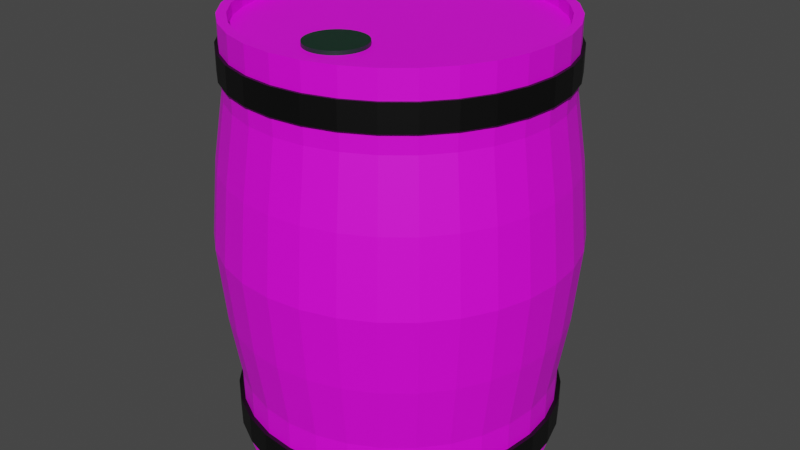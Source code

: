# Source: barrel.blend  (saved by Blender 2.93.21; exported with 4.5.12 LTS)
import bpy
from mathutils import Matrix  # noqa: F401  (used for matrix-valued properties, if any)

bpy.ops.wm.read_factory_settings(use_empty=True)
scene = bpy.context.scene
scene.name = 'Scene'

# ---- collections
col_collection = bpy.data.collections.new('Collection'); scene.collection.children.link(col_collection)

# ---- images (referenced by path relative to the original .blend; pixels are not part of the script)
import os
ASSET_DIR = os.environ.get("B2B_ASSET_DIR", "")  # directory of the original .blend (textures are referenced by path, not embedded)
HERE = os.path.dirname(os.path.abspath(__file__))  # packed textures are extracted next to this script under _unpacked/

def load_image(name, relpath, width, height, colorspace="sRGB"):
    """Load a texture the original file referenced (path relative to the .blend, or extracted next to this script)."""
    p = next((c for c in (os.path.join(HERE, relpath), os.path.join(ASSET_DIR, relpath)) if relpath and os.path.exists(c)), "")
    if p:
        img = bpy.data.images.load(p, check_existing=True)
        img.name = name
    else:  # same state as the original file: an image datablock whose file is absent (Cycles renders it pink)
        img = bpy.data.images.new(name, width, height)
        img.source = "FILE"
        img.filepath = "//" + (relpath or name)
    img.colorspace_settings.name = colorspace
    return img
img_barrel = load_image('barrel', 'barrel.png', 1024, 1024, 'sRGB')

# ---- materials (node trees are filled in below, after node groups)
mat_barrel = bpy.data.materials.new('Barrel')
mat_barrel.use_transparent_shadow = False
mat_ring = bpy.data.materials.new('Ring')
mat_ring.use_transparent_shadow = False
mat_cap = bpy.data.materials.new('Cap')
mat_cap.use_transparent_shadow = False

# ---- material node trees
mat_barrel.use_nodes = True; mat_barrel.node_tree.nodes.clear()
_N = mat_barrel.node_tree.nodes; _L = mat_barrel.node_tree.links
n0 = _N.new('ShaderNodeBsdfPrincipled'); n0.name = 'Principled BSDF'; n0.location = (10, 300)
n0.distribution = 'GGX'
n0.subsurface_method = 'BURLEY'
n0.inputs[3].default_value = 1.45
n0.inputs[27].default_value = (0.0, 0.0, 0.0, 1.0)
n0.inputs[28].default_value = 1.0
n1 = _N.new('ShaderNodeOutputMaterial'); n1.name = 'Material Output'; n1.location = (300, 300)
n2 = _N.new('ShaderNodeTexImage'); n2.name = 'Image Texture'; n2.location = (-280, 280)
n2.image = img_barrel
_L.new(n0.outputs[0], n1.inputs[0])
_L.new(n2.outputs[0], n0.inputs[0])
n1.is_active_output = True
mat_ring.use_nodes = True; mat_ring.node_tree.nodes.clear()
_N = mat_ring.node_tree.nodes; _L = mat_ring.node_tree.links
n0 = _N.new('ShaderNodeBsdfPrincipled'); n0.name = 'Principled BSDF'; n0.location = (10, 300)
n0.distribution = 'GGX'
n0.subsurface_method = 'BURLEY'
n0.inputs[0].default_value = (0.0, 0.0, 0.0, 1.0)
n0.inputs[3].default_value = 1.45
n0.inputs[27].default_value = (0.0, 0.0, 0.0, 1.0)
n0.inputs[28].default_value = 1.0
n1 = _N.new('ShaderNodeOutputMaterial'); n1.name = 'Material Output'; n1.location = (300, 300)
_L.new(n0.outputs[0], n1.inputs[0])
n1.is_active_output = True
mat_cap.use_nodes = True; mat_cap.node_tree.nodes.clear()
_N = mat_cap.node_tree.nodes; _L = mat_cap.node_tree.links
n0 = _N.new('ShaderNodeBsdfPrincipled'); n0.name = 'Principled BSDF'; n0.location = (10, 300)
n0.distribution = 'GGX'
n0.subsurface_method = 'BURLEY'
n0.inputs[0].default_value = (0.003243, 0.02857, 0.01442, 1.0)
n0.inputs[3].default_value = 1.45
n0.inputs[27].default_value = (0.0, 0.0, 0.0, 1.0)
n0.inputs[28].default_value = 1.0
n1 = _N.new('ShaderNodeOutputMaterial'); n1.name = 'Material Output'; n1.location = (300, 300)
_L.new(n0.outputs[0], n1.inputs[0])
n1.is_active_output = True

# ---- world
world_world = bpy.data.worlds.new('World'); scene.world = world_world
world_world.use_nodes = True; world_world.node_tree.nodes.clear()
_N = world_world.node_tree.nodes; _L = world_world.node_tree.links
n0 = _N.new('ShaderNodeOutputWorld'); n0.name = 'World Output'; n0.location = (300, 300)
n1 = _N.new('ShaderNodeBackground'); n1.name = 'Background'; n1.location = (10, 300)
n1.inputs[0].default_value = (0.05088, 0.05088, 0.05088, 1.0)
_L.new(n1.outputs[0], n0.inputs[0])
n0.is_active_output = True
world_world.color = (0.05088, 0.05088, 0.05088)
world_world.use_sun_shadow = False
world_world.sun_shadow_jitter_overblur = 0.0

# ---- meshes
me_cylinder = bpy.data.meshes.new('Cylinder')
me_cylinder.from_pydata([(-1.048e-08, 0.75, 0.0), (-1.817e-08, 0.7072, 2.0), (0.1463, 0.7356, 0.0), (0.138, 0.6936, 2.0), (0.287, 0.6929, 0.0), (0.2706, 0.6533, 2.0), (0.4167, 0.6236, 0.0), (0.3929, 0.588, 2.0), (0.5303, 0.5303, 0.0), (0.5, 0.5, 2.0), (0.6236, 0.4167, 0.0), (0.588, 0.3929, 2.0), (0.6929, 0.287, 0.0), (0.6533, 0.2706, 2.0), (0.7356, 0.1463, 0.0), (0.6936, 0.138, 2.0), (0.75, -1.323e-08, 0.0), (0.7072, -1.178e-08, 2.0), (0.7356, -0.1463, 0.0), (0.6936, -0.138, 2.0), (0.6929, -0.287, 0.0), (0.6533, -0.2706, 2.0), (0.6236, -0.4167, 0.0), (0.588, -0.3929, 2.0), (0.5303, -0.5303, 0.0), (0.5, -0.5, 2.0), (0.4167, -0.6236, 0.0), (0.3929, -0.588, 2.0), (0.287, -0.6929, 0.0), (0.2706, -0.6533, 2.0), (0.1463, -0.7356, 0.0), (0.138, -0.6936, 2.0), (-7.604e-08, -0.75, 0.0), (-7.332e-08, -0.7072, 2.0), (-0.1463, -0.7356, 0.0), (-0.138, -0.6936, 2.0), (-0.287, -0.6929, 0.0), (-0.2706, -0.6533, 2.0), (-0.4167, -0.6236, 0.0), (-0.3929, -0.588, 2.0), (-0.5303, -0.5303, 0.0), (-0.5, -0.5, 2.0), (-0.6236, -0.4167, 0.0), (-0.588, -0.3929, 2.0), (-0.6929, -0.287, 0.0), (-0.6533, -0.2706, 2.0), (-0.7356, -0.1463, 0.0), (-0.6936, -0.138, 2.0), (-0.75, 2.85e-08, 0.0), (-0.7072, 2.85e-08, 2.0), (-0.7356, 0.1463, 0.0), (-0.6936, 0.138, 2.0), (-0.6929, 0.287, 0.0), (-0.6533, 0.2706, 2.0), (-0.6236, 0.4167, 0.0), (-0.588, 0.3929, 2.0), (-0.5303, 0.5303, 0.0), (-0.5, 0.5, 2.0), (-0.4167, 0.6236, 0.0), (-0.3929, 0.588, 2.0), (-0.287, 0.6929, 0.0), (-0.2706, 0.6533, 2.0), (-0.1463, 0.7356, 0.0), (-0.138, 0.6936, 2.0), (-1.048e-08, 0.75, 0.3333), (-1.067e-08, 0.7985, 0.6451), (-1.037e-08, 0.8307, 1.0), (-1.067e-08, 0.7985, 1.355), (-1.048e-08, 0.75, 1.667), (0.1463, 0.7356, 1.667), (0.1558, 0.7831, 1.355), (0.1621, 0.8147, 1.0), (0.1558, 0.7831, 0.6451), (0.1463, 0.7356, 0.3333), (0.287, 0.6929, 1.667), (0.3056, 0.7377, 1.355), (0.3179, 0.7675, 1.0), (0.3056, 0.7377, 0.6451), (0.287, 0.6929, 0.3333), (0.4167, 0.6236, 1.667), (0.4436, 0.6639, 1.355), (0.4615, 0.6907, 1.0), (0.4436, 0.6639, 0.6451), (0.4167, 0.6236, 0.3333), (0.5303, 0.5303, 1.667), (0.5646, 0.5646, 1.355), (0.5874, 0.5874, 1.0), (0.5646, 0.5646, 0.6451), (0.5303, 0.5303, 0.3333), (0.6236, 0.4167, 1.667), (0.6639, 0.4436, 1.355), (0.6907, 0.4615, 1.0), (0.6639, 0.4436, 0.6451), (0.6236, 0.4167, 0.3333), (0.6929, 0.287, 1.667), (0.7377, 0.3056, 1.355), (0.7675, 0.3179, 1.0), (0.7377, 0.3056, 0.6451), (0.6929, 0.287, 0.3333), (0.7356, 0.1463, 1.667), (0.7831, 0.1558, 1.355), (0.8147, 0.1621, 1.0), (0.7831, 0.1558, 0.6451), (0.7356, 0.1463, 0.3333), (0.75, -1.323e-08, 1.667), (0.7985, -1.665e-08, 1.355), (0.8307, -1.694e-08, 1.0), (0.7985, -1.665e-08, 0.6451), (0.75, -1.323e-08, 0.3333), (0.7356, -0.1463, 1.667), (0.7831, -0.1558, 1.355), (0.8147, -0.1621, 1.0), (0.7831, -0.1558, 0.6451), (0.7356, -0.1463, 0.3333), (0.6929, -0.287, 1.667), (0.7377, -0.3056, 1.355), (0.7675, -0.3179, 1.0), (0.7377, -0.3056, 0.6451), (0.6929, -0.287, 0.3333), (0.6236, -0.4167, 1.667), (0.6639, -0.4436, 1.355), (0.6907, -0.4615, 1.0), (0.6639, -0.4436, 0.6451), (0.6236, -0.4167, 0.3333), (0.5303, -0.5303, 1.667), (0.5646, -0.5646, 1.355), (0.5874, -0.5874, 1.0), (0.5646, -0.5646, 0.6451), (0.5303, -0.5303, 0.3333), (0.4167, -0.6236, 1.667), (0.4436, -0.6639, 1.355), (0.4615, -0.6907, 1.0), (0.4436, -0.6639, 0.6451), (0.4167, -0.6236, 0.3333), (0.287, -0.6929, 1.667), (0.3056, -0.7377, 1.355), (0.3179, -0.7675, 1.0), (0.3056, -0.7377, 0.6451), (0.287, -0.6929, 0.3333), (0.1463, -0.7356, 1.667), (0.1558, -0.7831, 1.355), (0.1621, -0.8147, 1.0), (0.1558, -0.7831, 0.6451), (0.1463, -0.7356, 0.3333), (-7.604e-08, -0.75, 1.667), (-8.048e-08, -0.7985, 1.355), (-8.299e-08, -0.8307, 1.0), (-8.048e-08, -0.7985, 0.6451), (-7.604e-08, -0.75, 0.3333), (-0.1463, -0.7356, 1.667), (-0.1558, -0.7831, 1.355), (-0.1621, -0.8147, 1.0), (-0.1558, -0.7831, 0.6451), (-0.1463, -0.7356, 0.3333), (-0.287, -0.6929, 1.667), (-0.3056, -0.7377, 1.355), (-0.3179, -0.7675, 1.0), (-0.3056, -0.7377, 0.6451), (-0.287, -0.6929, 0.3333), (-0.4167, -0.6236, 1.667), (-0.4436, -0.6639, 1.355), (-0.4615, -0.6907, 1.0), (-0.4436, -0.6639, 0.6451), (-0.4167, -0.6236, 0.3333), (-0.5303, -0.5303, 1.667), (-0.5646, -0.5646, 1.355), (-0.5874, -0.5874, 1.0), (-0.5646, -0.5646, 0.6451), (-0.5303, -0.5303, 0.3333), (-0.6236, -0.4167, 1.667), (-0.6639, -0.4436, 1.355), (-0.6907, -0.4615, 1.0), (-0.6639, -0.4436, 0.6451), (-0.6236, -0.4167, 0.3333), (-0.6929, -0.287, 1.667), (-0.7377, -0.3056, 1.355), (-0.7675, -0.3179, 1.0), (-0.7377, -0.3056, 0.6451), (-0.6929, -0.287, 0.3333), (-0.7356, -0.1463, 1.667), (-0.7831, -0.1558, 1.355), (-0.8147, -0.1621, 1.0), (-0.7831, -0.1558, 0.6451), (-0.7356, -0.1463, 0.3333), (-0.75, 2.85e-08, 1.667), (-0.7985, 2.778e-08, 1.355), (-0.8307, 2.927e-08, 1.0), (-0.7985, 2.778e-08, 0.6451), (-0.75, 2.85e-08, 0.3333), (-0.7356, 0.1463, 1.667), (-0.7831, 0.1558, 1.355), (-0.8147, 0.1621, 1.0), (-0.7831, 0.1558, 0.6451), (-0.7356, 0.1463, 0.3333), (-0.6929, 0.287, 1.667), (-0.7377, 0.3056, 1.355), (-0.7675, 0.3179, 1.0), (-0.7377, 0.3056, 0.6451), (-0.6929, 0.287, 0.3333), (-0.6236, 0.4167, 1.667), (-0.6639, 0.4436, 1.355), (-0.6907, 0.4615, 1.0), (-0.6639, 0.4436, 0.6451), (-0.6236, 0.4167, 0.3333), (-0.5303, 0.5303, 1.667), (-0.5646, 0.5646, 1.355), (-0.5874, 0.5874, 1.0), (-0.5646, 0.5646, 0.6451), (-0.5303, 0.5303, 0.3333), (-0.4167, 0.6236, 1.667), (-0.4436, 0.6639, 1.355), (-0.4615, 0.6907, 1.0), (-0.4436, 0.6639, 0.6451), (-0.4167, 0.6236, 0.3333), (-0.287, 0.6929, 1.667), (-0.3056, 0.7377, 1.355), (-0.3179, 0.7675, 1.0), (-0.3056, 0.7377, 0.6451), (-0.287, 0.6929, 0.3333), (-0.1463, 0.7356, 1.667), (-0.1558, 0.7831, 1.355), (-0.1621, 0.8147, 1.0), (-0.1558, 0.7831, 0.6451), (-0.1463, 0.7356, 0.3333), (-1.06e-08, 0.7645, 1.754), (0.1491, 0.7498, 1.754), (0.2926, 0.7063, 1.754), (0.4247, 0.6357, 1.754), (0.5406, 0.5406, 1.754), (0.6357, 0.4247, 1.754), (0.7063, 0.2926, 1.754), (0.7498, 0.1491, 1.754), (0.7645, -1.323e-08, 1.754), (0.7498, -0.1491, 1.754), (0.7063, -0.2926, 1.754), (0.6357, -0.4247, 1.754), (0.5406, -0.5406, 1.754), (0.4247, -0.6357, 1.754), (0.2926, -0.7063, 1.754), (0.1491, -0.7498, 1.754), (-7.744e-08, -0.7645, 1.754), (-0.1491, -0.7498, 1.754), (-0.2926, -0.7063, 1.754), (-0.4247, -0.6357, 1.754), (-0.5406, -0.5406, 1.754), (-0.6357, -0.4247, 1.754), (-0.7063, -0.2926, 1.754), (-0.7498, -0.1491, 1.754), (-0.7645, 2.93e-08, 1.754), (-0.7498, 0.1491, 1.754), (-0.7063, 0.2926, 1.754), (-0.6357, 0.4247, 1.754), (-0.5406, 0.5406, 1.754), (-0.4247, 0.6357, 1.754), (-0.2926, 0.7063, 1.754), (-0.1491, 0.7498, 1.754), (-1.06e-08, 0.7645, 1.877), (0.1491, 0.7498, 1.877), (0.2926, 0.7063, 1.877), (0.4247, 0.6357, 1.877), (0.5406, 0.5406, 1.877), (0.6357, 0.4247, 1.877), (0.7063, 0.2926, 1.877), (0.7498, 0.1491, 1.877), (0.7645, -1.323e-08, 1.877), (0.7498, -0.1491, 1.877), (0.7063, -0.2926, 1.877), (0.6357, -0.4247, 1.877), (0.5406, -0.5406, 1.877), (0.4247, -0.6357, 1.877), (0.2926, -0.7063, 1.877), (0.1491, -0.7498, 1.877), (-7.744e-08, -0.7645, 1.877), (-0.1491, -0.7498, 1.877), (-0.2926, -0.7063, 1.877), (-0.4247, -0.6357, 1.877), (-0.5406, -0.5406, 1.877), (-0.6357, -0.4247, 1.877), (-0.7063, -0.2926, 1.877), (-0.7498, -0.1491, 1.877), (-0.7645, 2.93e-08, 1.877), (-0.7498, 0.1491, 1.877), (-0.7063, 0.2926, 1.877), (-0.6357, 0.4247, 1.877), (-0.5406, 0.5406, 1.877), (-0.4247, 0.6357, 1.877), (-0.2926, 0.7063, 1.877), (-0.1491, 0.7498, 1.877), (-1.048e-08, 0.75, 1.876), (0.1463, 0.7356, 1.876), (0.287, 0.6929, 1.876), (0.4167, 0.6236, 1.876), (0.5303, 0.5303, 1.876), (0.6236, 0.4167, 1.876), (0.6929, 0.287, 1.876), (0.7356, 0.1463, 1.876), (0.75, -1.323e-08, 1.876), (0.7356, -0.1463, 1.876), (0.6929, -0.287, 1.876), (0.6236, -0.4167, 1.876), (0.5303, -0.5303, 1.876), (0.4167, -0.6236, 1.876), (0.287, -0.6929, 1.876), (0.1463, -0.7356, 1.876), (-7.604e-08, -0.75, 1.876), (-0.1463, -0.7356, 1.876), (-0.287, -0.6929, 1.876), (-0.4167, -0.6236, 1.876), (-0.5303, -0.5303, 1.876), (-0.6236, -0.4167, 1.876), (-0.6929, -0.287, 1.876), (-0.7356, -0.1463, 1.876), (-0.75, 2.85e-08, 1.876), (-0.7356, 0.1463, 1.876), (-0.6929, 0.287, 1.876), (-0.6236, 0.4167, 1.876), (-0.5303, 0.5303, 1.876), (-0.4167, 0.6236, 1.876), (-0.287, 0.6929, 1.876), (-0.1463, 0.7356, 1.876), (0.1463, 0.7356, 1.755), (0.287, 0.6929, 1.755), (0.4167, 0.6236, 1.755), (0.5303, 0.5303, 1.755), (0.6236, 0.4167, 1.755), (0.6929, 0.287, 1.755), (0.7356, 0.1463, 1.755), (0.75, -1.323e-08, 1.755), (0.7356, -0.1463, 1.755), (0.6929, -0.287, 1.755), (0.6236, -0.4167, 1.755), (0.5303, -0.5303, 1.755), (0.4167, -0.6236, 1.755), (0.287, -0.6929, 1.755), (0.1463, -0.7356, 1.755), (-7.604e-08, -0.75, 1.755), (-0.1463, -0.7356, 1.755), (-0.287, -0.6929, 1.755), (-0.4167, -0.6236, 1.755), (-0.5303, -0.5303, 1.755), (-0.6236, -0.4167, 1.755), (-0.6929, -0.287, 1.755), (-0.7356, -0.1463, 1.755), (-0.75, 2.85e-08, 1.755), (-0.7356, 0.1463, 1.755), (-0.6929, 0.287, 1.755), (-0.6236, 0.4167, 1.755), (-0.5303, 0.5303, 1.755), (-0.4167, 0.6236, 1.755), (-0.287, 0.6929, 1.755), (-0.1463, 0.7356, 1.755), (-1.048e-08, 0.75, 1.755), (0.1463, 0.7356, 0.2), (0.1503, 0.7556, 0.2018), (0.1503, 0.7556, 0.06486), (0.1463, 0.7356, 0.06667), (0.287, 0.6929, 0.2), (0.2948, 0.7117, 0.2018), (0.2948, 0.7117, 0.06486), (0.287, 0.6929, 0.06667), (0.4167, 0.6236, 0.2), (0.428, 0.6405, 0.2018), (0.428, 0.6405, 0.06486), (0.4167, 0.6236, 0.06667), (0.5303, 0.5303, 0.2), (0.5447, 0.5447, 0.2018), (0.5447, 0.5447, 0.06486), (0.5303, 0.5303, 0.06667), (0.6236, 0.4167, 0.2), (0.6405, 0.428, 0.2018), (0.6405, 0.428, 0.06486), (0.6236, 0.4167, 0.06667), (0.6929, 0.287, 0.2), (0.7117, 0.2948, 0.2018), (0.7117, 0.2948, 0.06486), (0.6929, 0.287, 0.06667), (0.7356, 0.1463, 0.2), (0.7556, 0.1503, 0.2018), (0.7556, 0.1503, 0.06486), (0.7356, 0.1463, 0.06667), (0.75, -1.323e-08, 0.2), (0.7704, -1.389e-08, 0.2018), (0.7704, -1.389e-08, 0.06486), (0.75, -1.323e-08, 0.06667), (0.7356, -0.1463, 0.2), (0.7556, -0.1503, 0.2018), (0.7556, -0.1503, 0.06486), (0.7356, -0.1463, 0.06667), (0.6929, -0.287, 0.2), (0.7117, -0.2948, 0.2018), (0.7117, -0.2948, 0.06486), (0.6929, -0.287, 0.06667), (0.6236, -0.4167, 0.2), (0.6405, -0.428, 0.2018), (0.6405, -0.428, 0.06486), (0.6236, -0.4167, 0.06667), (0.5303, -0.5303, 0.2), (0.5447, -0.5447, 0.2018), (0.5447, -0.5447, 0.06486), (0.5303, -0.5303, 0.06667), (0.4167, -0.6236, 0.2), (0.428, -0.6405, 0.2018), (0.428, -0.6405, 0.06486), (0.4167, -0.6236, 0.06667), (0.287, -0.6929, 0.2), (0.2948, -0.7117, 0.2018), (0.2948, -0.7117, 0.06486), (0.287, -0.6929, 0.06667), (0.1463, -0.7356, 0.2), (0.1503, -0.7556, 0.2018), (0.1503, -0.7556, 0.06486), (0.1463, -0.7356, 0.06667), (-7.604e-08, -0.75, 0.2), (-7.818e-08, -0.7704, 0.2018), (-7.818e-08, -0.7704, 0.06486), (-7.604e-08, -0.75, 0.06667), (-0.1463, -0.7356, 0.2), (-0.1503, -0.7556, 0.2018), (-0.1503, -0.7556, 0.06486), (-0.1463, -0.7356, 0.06667), (-0.287, -0.6929, 0.2), (-0.2948, -0.7117, 0.2018), (-0.2948, -0.7117, 0.06486), (-0.287, -0.6929, 0.06667), (-0.4167, -0.6236, 0.2), (-0.428, -0.6405, 0.2018), (-0.428, -0.6405, 0.06486), (-0.4167, -0.6236, 0.06667), (-0.5303, -0.5303, 0.2), (-0.5447, -0.5447, 0.2018), (-0.5447, -0.5447, 0.06486), (-0.5303, -0.5303, 0.06667), (-0.6236, -0.4167, 0.2), (-0.6405, -0.428, 0.2018), (-0.6405, -0.428, 0.06486), (-0.6236, -0.4167, 0.06667), (-0.6929, -0.287, 0.2), (-0.7117, -0.2948, 0.2018), (-0.7117, -0.2948, 0.06486), (-0.6929, -0.287, 0.06667), (-0.7356, -0.1463, 0.2), (-0.7556, -0.1503, 0.2018), (-0.7556, -0.1503, 0.06486), (-0.7356, -0.1463, 0.06667), (-0.75, 2.85e-08, 0.2), (-0.7704, 2.897e-08, 0.2018), (-0.7704, 2.897e-08, 0.06486), (-0.75, 2.85e-08, 0.06667), (-0.7356, 0.1463, 0.2), (-0.7556, 0.1503, 0.2018), (-0.7556, 0.1503, 0.06486), (-0.7356, 0.1463, 0.06667), (-0.6929, 0.287, 0.2), (-0.7117, 0.2948, 0.2018), (-0.7117, 0.2948, 0.06486), (-0.6929, 0.287, 0.06667), (-0.6236, 0.4167, 0.2), (-0.6405, 0.428, 0.2018), (-0.6405, 0.428, 0.06486), (-0.6236, 0.4167, 0.06667), (-0.5303, 0.5303, 0.2), (-0.5447, 0.5447, 0.2018), (-0.5447, 0.5447, 0.06486), (-0.5303, 0.5303, 0.06667), (-0.4167, 0.6236, 0.2), (-0.428, 0.6405, 0.2018), (-0.428, 0.6405, 0.06486), (-0.4167, 0.6236, 0.06667), (-0.287, 0.6929, 0.2), (-0.2948, 0.7117, 0.2018), (-0.2948, 0.7117, 0.06486), (-0.287, 0.6929, 0.06667), (-0.1463, 0.7356, 0.2), (-0.1503, 0.7556, 0.2018), (-0.1503, 0.7556, 0.06486), (-0.1463, 0.7356, 0.06667), (-1.048e-08, 0.75, 0.06667), (-1.083e-08, 0.7704, 0.06486), (-1.083e-08, 0.7704, 0.2018), (-1.048e-08, 0.75, 0.2), (0.1463, 0.7356, 2.0), (-1.048e-08, 0.75, 2.0), (0.287, 0.6929, 2.0), (0.4167, 0.6236, 2.0), (0.5303, 0.5303, 2.0), (0.6236, 0.4167, 2.0), (0.6929, 0.287, 2.0), (0.7356, 0.1463, 2.0), (0.75, -1.323e-08, 2.0), (0.7356, -0.1463, 2.0), (0.6929, -0.287, 2.0), (0.6236, -0.4167, 2.0), (0.5303, -0.5303, 2.0), (0.4167, -0.6236, 2.0), (0.287, -0.6929, 2.0), (0.1463, -0.7356, 2.0), (-7.604e-08, -0.75, 2.0), (-0.1463, -0.7356, 2.0), (-0.287, -0.6929, 2.0), (-0.4167, -0.6236, 2.0), (-0.5303, -0.5303, 2.0), (-0.6236, -0.4167, 2.0), (-0.6929, -0.287, 2.0), (-0.7356, -0.1463, 2.0), (-0.75, 2.85e-08, 2.0), (-0.7356, 0.1463, 2.0), (-0.6929, 0.287, 2.0), (-0.6236, 0.4167, 2.0), (-0.5303, 0.5303, 2.0), (-0.4167, 0.6236, 2.0), (-0.287, 0.6929, 2.0), (-0.1463, 0.7356, 2.0), (-0.03449, 0.7038, 1.944), (-0.1711, 0.6835, 1.944), (-0.3012, 0.637, 1.944), (-0.4197, 0.566, 1.944), (-0.522, 0.4733, 1.944), (-0.6043, 0.3623, 1.944), (-0.6634, 0.2375, 1.944), (-0.697, 0.1035, 1.944), (-0.7038, -0.03449, 1.944), (-0.6835, -0.1711, 1.944), (-0.637, -0.3012, 1.944), (-0.566, -0.4197, 1.944), (-0.4733, -0.522, 1.944), (-0.3623, -0.6043, 1.944), (-0.2375, -0.6634, 1.944), (-0.1035, -0.697, 1.944), (0.697, -0.1035, 1.944), (0.7038, 0.03449, 1.944), (0.6835, 0.1711, 1.944), (0.637, 0.3012, 1.944), (0.566, 0.4197, 1.944), (0.4733, 0.522, 1.944), (0.3623, 0.6043, 1.944), (0.2375, 0.6634, 1.944), (0.1035, 0.697, 1.944), (-0.1035, 0.697, 1.944), (-0.2375, 0.6634, 1.944), (-0.3623, 0.6043, 1.944), (-0.4733, 0.522, 1.944), (-0.566, 0.4197, 1.944), (-0.637, 0.3012, 1.944), (-0.6835, 0.1711, 1.944), (0.138, 0.6936, 1.944), (-1.391e-08, 0.7072, 1.944), (0.2706, 0.6533, 1.944), (0.3929, 0.588, 1.944), (0.5, 0.5, 1.944), (0.588, 0.3929, 1.944), (0.6533, 0.2706, 1.944), (0.6936, 0.138, 1.944), (0.7072, -1.178e-08, 1.944), (0.6936, -0.138, 1.944), (0.6533, -0.2706, 1.944), (0.588, -0.3929, 1.944), (0.5, -0.5, 1.944), (0.3929, -0.588, 1.944), (0.2706, -0.6533, 1.944), (0.138, -0.6936, 1.944), (-6.906e-08, -0.7072, 1.944), (-0.138, -0.6936, 1.944), (-0.2706, -0.6533, 1.944), (-0.3929, -0.588, 1.944), (-0.5, -0.5, 1.944), (-0.588, -0.3929, 1.944), (-0.6533, -0.2706, 1.944), (-0.6936, -0.138, 1.944), (-0.7072, 2.85e-08, 1.944), (-0.6936, 0.138, 1.944), (-0.6533, 0.2706, 1.944), (-0.588, 0.3929, 1.944), (-0.5, 0.5, 1.944), (-0.3929, 0.588, 1.944), (-0.2706, 0.6533, 1.944), (-0.138, 0.6936, 1.944), (0.06898, 0.7004, 1.944), (0.2043, 0.6735, 1.944), (0.3318, 0.6207, 1.944), (0.4465, 0.544, 1.944), (0.544, 0.4465, 1.944), (0.6207, 0.3318, 1.944), (0.6735, 0.2043, 1.944), (0.7004, 0.06898, 1.944), (0.7004, -0.06898, 1.944), (-0.06898, -0.7004, 1.944), (-0.2043, -0.6735, 1.944), (-0.3318, -0.6207, 1.944), (-0.4465, -0.544, 1.944), (-0.544, -0.4465, 1.944), (-0.6207, -0.3318, 1.944), (-0.6735, -0.2043, 1.944), (-0.7004, -0.06898, 1.944), (-0.7004, 0.06898, 1.944), (-0.6735, 0.2043, 1.944), (-0.6207, 0.3318, 1.944), (-0.544, 0.4465, 1.944), (-0.4465, 0.544, 1.944), (-0.3318, 0.6207, 1.944), (-0.2043, 0.6735, 1.944), (-0.06898, 0.7004, 1.944), (-0.7038, 0.03449, 1.944), (-0.697, -0.1035, 1.944), (-0.6634, -0.2375, 1.944), (-0.6043, -0.3623, 1.944), (-0.522, -0.4733, 1.944), (-0.4197, -0.566, 1.944), (-0.3012, -0.637, 1.944), (-0.1711, -0.6835, 1.944), (-0.03449, -0.7038, 1.944), (0.06898, -0.7004, 1.944), (0.2043, -0.6735, 1.944), (0.3318, -0.6207, 1.944), (0.4465, -0.544, 1.944), (0.544, -0.4465, 1.944), (0.6207, -0.3318, 1.944), (0.6735, -0.2043, 1.944), (0.7038, -0.03449, 1.944), (0.697, 0.1035, 1.944), (0.6634, 0.2375, 1.944), (0.6043, 0.3623, 1.944), (0.522, 0.4733, 1.944), (0.4197, 0.566, 1.944), (0.3012, 0.637, 1.944), (0.1711, 0.6835, 1.944), (0.03449, 0.7038, 1.944), (-0.1272, -0.4352, 1.944), (-0.08961, -0.4941, 1.944), (0.00219, -0.5308, 1.944), (0.06911, -0.5145, 1.944), (0.129, -0.4516, 1.944), (0.1407, -0.373, 1.944), (0.08479, -0.2808, 1.944), (0.00567, -0.2548, 1.944), (-0.05034, -0.266, 1.944), (-0.1083, -0.3127, 1.944), (-0.1232, -0.446, 1.944), (-0.1182, -0.4567, 1.944), (-0.1122, -0.4671, 1.944), (-0.1053, -0.4769, 1.944), (-0.09769, -0.4859, 1.944), (-0.07739, -0.5041, 1.944), (-0.06317, -0.5133, 1.944), (-0.04738, -0.5208, 1.944), (-0.03069, -0.5263, 1.944), (-0.01391, -0.5296, 1.944), (0.01337, -0.5305, 1.944), (0.02487, -0.5292, 1.944), (0.03643, -0.527, 1.944), (0.04782, -0.5237, 1.944), (0.05879, -0.5195, 1.944), (0.08105, -0.5074, 1.944), (0.09278, -0.4986, 1.944), (0.1038, -0.4882, 1.944), (0.1137, -0.4766, 1.944), (0.1222, -0.4643, 1.944), (0.1339, -0.4397, 1.944), (0.1379, -0.4269, 1.944), (0.1406, -0.4134, 1.944), (0.142, -0.3997, 1.944), (0.142, -0.3861, 1.944), (0.1372, -0.3561, 1.944), (0.131, -0.3385, 1.944), (0.1222, -0.3213, 1.944), (0.111, -0.3054, 1.944), (0.09823, -0.2918, 1.944), (0.07327, -0.2733, 1.944), (0.06058, -0.2668, 1.944), (0.04703, -0.2616, 1.944), (0.03306, -0.2578, 1.944), (0.01913, -0.2556, 1.944), (-0.003851, -0.255, 1.944), (-0.01348, -0.2559, 1.944), (-0.02308, -0.2575, 1.944), (-0.03251, -0.2597, 1.944), (-0.04163, -0.2626, 1.944), (-0.06148, -0.2714, 1.944), (-0.07239, -0.2779, 1.944), (-0.08275, -0.2855, 1.944), (-0.09231, -0.2941, 1.944), (-0.1008, -0.3032, 1.944), (-0.1187, -0.3298, 1.944), (-0.1271, -0.3501, 1.944), (-0.1324, -0.3724, 1.944), (-0.1339, -0.3952, 1.944), (-0.1318, -0.4165, 1.944), (-0.1272, -0.4352, 1.944), (-0.08961, -0.4941, 1.944), (0.00219, -0.5308, 1.944), (0.06911, -0.5145, 1.944), (0.129, -0.4516, 1.944), (0.1407, -0.373, 1.944), (0.08479, -0.2808, 1.944), (0.00567, -0.2548, 1.944), (-0.05034, -0.266, 1.944), (-0.1083, -0.3127, 1.944), (-0.1232, -0.446, 1.944), (-0.1182, -0.4567, 1.944), (-0.1122, -0.4671, 1.944), (-0.1053, -0.4769, 1.944), (-0.09769, -0.4859, 1.944), (-0.07739, -0.5041, 1.944), (-0.06317, -0.5133, 1.944), (-0.04738, -0.5208, 1.944), (-0.03069, -0.5263, 1.944), (-0.01391, -0.5296, 1.944), (0.01337, -0.5305, 1.944), (0.02487, -0.5292, 1.944), (0.03643, -0.527, 1.944), (0.04782, -0.5237, 1.944), (0.05879, -0.5195, 1.944), (0.08105, -0.5074, 1.944), (0.09278, -0.4986, 1.944), (0.1038, -0.4882, 1.944), (0.1137, -0.4766, 1.944), (0.1222, -0.4643, 1.944), (0.1339, -0.4397, 1.944), (0.1379, -0.4269, 1.944), (0.1406, -0.4134, 1.944), (0.142, -0.3997, 1.944), (0.142, -0.3861, 1.944), (0.1372, -0.3561, 1.944), (0.131, -0.3385, 1.944), (0.1222, -0.3213, 1.944), (0.111, -0.3054, 1.944), (0.09823, -0.2918, 1.944), (0.07327, -0.2733, 1.944), (0.06058, -0.2668, 1.944), (0.04703, -0.2616, 1.944), (0.03306, -0.2578, 1.944), (0.01913, -0.2556, 1.944), (-0.003851, -0.255, 1.944), (-0.01348, -0.2559, 1.944), (-0.02308, -0.2575, 1.944), (-0.03251, -0.2597, 1.944), (-0.04163, -0.2626, 1.944), (-0.06148, -0.2714, 1.944), (-0.07239, -0.2779, 1.944), (-0.08275, -0.2855, 1.944), (-0.09231, -0.2941, 1.944), (-0.1008, -0.3032, 1.944), (-0.1187, -0.3298, 1.944), (-0.1271, -0.3501, 1.944), (-0.1324, -0.3724, 1.944), (-0.1339, -0.3952, 1.944), (-0.1318, -0.4165, 1.944), (-0.09769, -0.4859, 1.962), (-0.08961, -0.4941, 1.962), (-0.01391, -0.5296, 1.962), (0.00219, -0.5308, 1.962), (0.05879, -0.5195, 1.962), (0.06911, -0.5145, 1.962), (0.1222, -0.4643, 1.962), (0.129, -0.4516, 1.962), (0.142, -0.3861, 1.962), (0.1407, -0.373, 1.962), (0.09823, -0.2918, 1.962), (0.08479, -0.2808, 1.962), (0.01913, -0.2556, 1.962), (0.00567, -0.2548, 1.962), (-0.04163, -0.2626, 1.962), (-0.05034, -0.266, 1.962), (-0.1008, -0.3032, 1.962), (-0.1083, -0.3127, 1.962), (-0.1318, -0.4165, 1.962), (-0.1272, -0.4352, 1.962), (-0.1232, -0.446, 1.962), (-0.1182, -0.4567, 1.962), (-0.1122, -0.4671, 1.962), (-0.1053, -0.4769, 1.962), (-0.07739, -0.5041, 1.962), (-0.06317, -0.5133, 1.962), (-0.04738, -0.5208, 1.962), (-0.03069, -0.5263, 1.962), (0.01337, -0.5305, 1.962), (0.02487, -0.5292, 1.962), (0.03643, -0.527, 1.962), (0.04782, -0.5237, 1.962), (0.08105, -0.5074, 1.962), (0.09278, -0.4986, 1.962), (0.1038, -0.4882, 1.962), (0.1137, -0.4766, 1.962), (0.1339, -0.4397, 1.962), (0.1379, -0.4269, 1.962), (0.1406, -0.4134, 1.962), (0.142, -0.3997, 1.962), (0.1372, -0.3561, 1.962), (0.131, -0.3385, 1.962), (0.1222, -0.3213, 1.962), (0.111, -0.3054, 1.962), (0.07327, -0.2733, 1.962), (0.06058, -0.2668, 1.962), (0.04703, -0.2616, 1.962), (0.03306, -0.2578, 1.962), (-0.003851, -0.255, 1.962), (-0.01348, -0.2559, 1.962), (-0.02308, -0.2575, 1.962), (-0.03251, -0.2597, 1.962), (-0.06148, -0.2714, 1.962), (-0.07239, -0.2779, 1.962), (-0.08275, -0.2855, 1.962), (-0.09231, -0.2941, 1.962), (-0.1187, -0.3298, 1.962), (-0.1271, -0.3501, 1.962), (-0.1324, -0.3724, 1.962), (-0.1339, -0.3952, 1.962)], [], [(288, 481, 480, 289), (289, 480, 482, 290), (290, 482, 483, 291), (291, 483, 484, 292), (292, 484, 485, 293), (293, 485, 486, 294), (294, 486, 487, 295), (295, 487, 488, 296), (296, 488, 489, 297), (297, 489, 490, 298), (298, 490, 491, 299), (299, 491, 492, 300), (300, 492, 493, 301), (301, 493, 494, 302), (302, 494, 495, 303), (303, 495, 496, 304), (304, 496, 497, 305), (305, 497, 498, 306), (306, 498, 499, 307), (307, 499, 500, 308), (308, 500, 501, 309), (309, 501, 502, 310), (310, 502, 503, 311), (311, 503, 504, 312), (312, 504, 505, 313), (313, 505, 506, 314), (314, 506, 507, 315), (315, 507, 508, 316), (316, 508, 509, 317), (317, 509, 510, 318), (11, 9, 548, 621, 580, 532, 549), (318, 510, 511, 319), (319, 511, 481, 288), (0, 2, 4, 6, 8, 10, 12, 14, 16, 18, 20, 22, 24, 26, 28, 30, 32, 34, 36, 38, 40, 42, 44, 46, 48, 50, 52, 54, 56, 58, 60, 62), (472, 223, 64, 479), (223, 222, 65, 64), (222, 221, 66, 65), (221, 220, 67, 66), (220, 219, 68, 67), (468, 218, 223, 472), (218, 217, 222, 223), (217, 216, 221, 222), (216, 215, 220, 221), (215, 214, 219, 220), (464, 213, 218, 468), (213, 212, 217, 218), (212, 211, 216, 217), (211, 210, 215, 216), (210, 209, 214, 215), (460, 208, 213, 464), (208, 207, 212, 213), (207, 206, 211, 212), (206, 205, 210, 211), (205, 204, 209, 210), (456, 203, 208, 460), (203, 202, 207, 208), (202, 201, 206, 207), (201, 200, 205, 206), (200, 199, 204, 205), (452, 198, 203, 456), (198, 197, 202, 203), (197, 196, 201, 202), (196, 195, 200, 201), (195, 194, 199, 200), (448, 193, 198, 452), (193, 192, 197, 198), (192, 191, 196, 197), (191, 190, 195, 196), (190, 189, 194, 195), (444, 188, 193, 448), (188, 187, 192, 193), (187, 186, 191, 192), (186, 185, 190, 191), (185, 184, 189, 190), (440, 183, 188, 444), (183, 182, 187, 188), (182, 181, 186, 187), (181, 180, 185, 186), (180, 179, 184, 185), (436, 178, 183, 440), (178, 177, 182, 183), (177, 176, 181, 182), (176, 175, 180, 181), (175, 174, 179, 180), (432, 173, 178, 436), (173, 172, 177, 178), (172, 171, 176, 177), (171, 170, 175, 176), (170, 169, 174, 175), (428, 168, 173, 432), (168, 167, 172, 173), (167, 166, 171, 172), (166, 165, 170, 171), (165, 164, 169, 170), (424, 163, 168, 428), (163, 162, 167, 168), (162, 161, 166, 167), (161, 160, 165, 166), (160, 159, 164, 165), (420, 158, 163, 424), (158, 157, 162, 163), (157, 156, 161, 162), (156, 155, 160, 161), (155, 154, 159, 160), (416, 153, 158, 420), (153, 152, 157, 158), (152, 151, 156, 157), (151, 150, 155, 156), (150, 149, 154, 155), (412, 148, 153, 416), (148, 147, 152, 153), (147, 146, 151, 152), (146, 145, 150, 151), (145, 144, 149, 150), (408, 143, 148, 412), (143, 142, 147, 148), (142, 141, 146, 147), (141, 140, 145, 146), (140, 139, 144, 145), (404, 138, 143, 408), (138, 137, 142, 143), (137, 136, 141, 142), (136, 135, 140, 141), (135, 134, 139, 140), (400, 133, 138, 404), (133, 132, 137, 138), (132, 131, 136, 137), (131, 130, 135, 136), (130, 129, 134, 135), (396, 128, 133, 400), (128, 127, 132, 133), (127, 126, 131, 132), (126, 125, 130, 131), (125, 124, 129, 130), (392, 123, 128, 396), (123, 122, 127, 128), (122, 121, 126, 127), (121, 120, 125, 126), (120, 119, 124, 125), (388, 118, 123, 392), (118, 117, 122, 123), (117, 116, 121, 122), (116, 115, 120, 121), (115, 114, 119, 120), (384, 113, 118, 388), (113, 112, 117, 118), (112, 111, 116, 117), (111, 110, 115, 116), (110, 109, 114, 115), (380, 108, 113, 384), (108, 107, 112, 113), (107, 106, 111, 112), (106, 105, 110, 111), (105, 104, 109, 110), (376, 103, 108, 380), (103, 102, 107, 108), (102, 101, 106, 107), (101, 100, 105, 106), (100, 99, 104, 105), (372, 98, 103, 376), (98, 97, 102, 103), (97, 96, 101, 102), (96, 95, 100, 101), (95, 94, 99, 100), (368, 93, 98, 372), (93, 92, 97, 98), (92, 91, 96, 97), (91, 90, 95, 96), (90, 89, 94, 95), (364, 88, 93, 368), (88, 87, 92, 93), (87, 86, 91, 92), (86, 85, 90, 91), (85, 84, 89, 90), (360, 83, 88, 364), (83, 82, 87, 88), (82, 81, 86, 87), (81, 80, 85, 86), (80, 79, 84, 85), (356, 78, 83, 360), (78, 77, 82, 83), (77, 76, 81, 82), (76, 75, 80, 81), (75, 74, 79, 80), (352, 73, 78, 356), (73, 72, 77, 78), (72, 71, 76, 77), (71, 70, 75, 76), (70, 69, 74, 75), (479, 64, 73, 352), (64, 65, 72, 73), (65, 66, 71, 72), (66, 67, 70, 71), (67, 68, 69, 70), (350, 255, 224, 351), (349, 254, 255, 350), (348, 253, 254, 349), (347, 252, 253, 348), (346, 251, 252, 347), (345, 250, 251, 346), (344, 249, 250, 345), (343, 248, 249, 344), (342, 247, 248, 343), (341, 246, 247, 342), (340, 245, 246, 341), (339, 244, 245, 340), (338, 243, 244, 339), (337, 242, 243, 338), (336, 241, 242, 337), (335, 240, 241, 336), (334, 239, 240, 335), (333, 238, 239, 334), (332, 237, 238, 333), (331, 236, 237, 332), (330, 235, 236, 331), (329, 234, 235, 330), (328, 233, 234, 329), (327, 232, 233, 328), (326, 231, 232, 327), (325, 230, 231, 326), (324, 229, 230, 325), (323, 228, 229, 324), (322, 227, 228, 323), (321, 226, 227, 322), (320, 225, 226, 321), (351, 224, 225, 320), (255, 287, 256, 224), (254, 286, 287, 255), (253, 285, 286, 254), (252, 284, 285, 253), (251, 283, 284, 252), (250, 282, 283, 251), (249, 281, 282, 250), (248, 280, 281, 249), (247, 279, 280, 248), (246, 278, 279, 247), (245, 277, 278, 246), (244, 276, 277, 245), (243, 275, 276, 244), (242, 274, 275, 243), (241, 273, 274, 242), (240, 272, 273, 241), (239, 271, 272, 240), (238, 270, 271, 239), (237, 269, 270, 238), (236, 268, 269, 237), (235, 267, 268, 236), (234, 266, 267, 235), (233, 265, 266, 234), (232, 264, 265, 233), (231, 263, 264, 232), (230, 262, 263, 231), (229, 261, 262, 230), (228, 260, 261, 229), (227, 259, 260, 228), (226, 258, 259, 227), (225, 257, 258, 226), (224, 256, 257, 225), (287, 319, 288, 256), (286, 318, 319, 287), (285, 317, 318, 286), (284, 316, 317, 285), (283, 315, 316, 284), (282, 314, 315, 283), (281, 313, 314, 282), (280, 312, 313, 281), (279, 311, 312, 280), (278, 310, 311, 279), (277, 309, 310, 278), (276, 308, 309, 277), (275, 307, 308, 276), (274, 306, 307, 275), (273, 305, 306, 274), (272, 304, 305, 273), (271, 303, 304, 272), (270, 302, 303, 271), (269, 301, 302, 270), (268, 300, 301, 269), (267, 299, 300, 268), (266, 298, 299, 267), (265, 297, 298, 266), (264, 296, 297, 265), (263, 295, 296, 264), (262, 294, 295, 263), (261, 293, 294, 262), (260, 292, 293, 261), (259, 291, 292, 260), (258, 290, 291, 259), (257, 289, 290, 258), (256, 288, 289, 257), (68, 351, 320, 69), (69, 320, 321, 74), (74, 321, 322, 79), (79, 322, 323, 84), (84, 323, 324, 89), (89, 324, 325, 94), (94, 325, 326, 99), (99, 326, 327, 104), (104, 327, 328, 109), (109, 328, 329, 114), (114, 329, 330, 119), (119, 330, 331, 124), (124, 331, 332, 129), (129, 332, 333, 134), (134, 333, 334, 139), (139, 334, 335, 144), (144, 335, 336, 149), (149, 336, 337, 154), (154, 337, 338, 159), (159, 338, 339, 164), (164, 339, 340, 169), (169, 340, 341, 174), (174, 341, 342, 179), (179, 342, 343, 184), (184, 343, 344, 189), (189, 344, 345, 194), (194, 345, 346, 199), (199, 346, 347, 204), (204, 347, 348, 209), (209, 348, 349, 214), (214, 349, 350, 219), (219, 350, 351, 68), (0, 476, 355, 2), (476, 477, 354, 355), (477, 478, 353, 354), (478, 479, 352, 353), (2, 355, 359, 4), (355, 354, 358, 359), (354, 353, 357, 358), (353, 352, 356, 357), (4, 359, 363, 6), (359, 358, 362, 363), (358, 357, 361, 362), (357, 356, 360, 361), (6, 363, 367, 8), (363, 362, 366, 367), (362, 361, 365, 366), (361, 360, 364, 365), (8, 367, 371, 10), (367, 366, 370, 371), (366, 365, 369, 370), (365, 364, 368, 369), (10, 371, 375, 12), (371, 370, 374, 375), (370, 369, 373, 374), (369, 368, 372, 373), (12, 375, 379, 14), (375, 374, 378, 379), (374, 373, 377, 378), (373, 372, 376, 377), (14, 379, 383, 16), (379, 378, 382, 383), (378, 377, 381, 382), (377, 376, 380, 381), (16, 383, 387, 18), (383, 382, 386, 387), (382, 381, 385, 386), (381, 380, 384, 385), (18, 387, 391, 20), (387, 386, 390, 391), (386, 385, 389, 390), (385, 384, 388, 389), (20, 391, 395, 22), (391, 390, 394, 395), (390, 389, 393, 394), (389, 388, 392, 393), (22, 395, 399, 24), (395, 394, 398, 399), (394, 393, 397, 398), (393, 392, 396, 397), (24, 399, 403, 26), (399, 398, 402, 403), (398, 397, 401, 402), (397, 396, 400, 401), (26, 403, 407, 28), (403, 402, 406, 407), (402, 401, 405, 406), (401, 400, 404, 405), (28, 407, 411, 30), (407, 406, 410, 411), (406, 405, 409, 410), (405, 404, 408, 409), (30, 411, 415, 32), (411, 410, 414, 415), (410, 409, 413, 414), (409, 408, 412, 413), (32, 415, 419, 34), (415, 414, 418, 419), (414, 413, 417, 418), (413, 412, 416, 417), (34, 419, 423, 36), (419, 418, 422, 423), (418, 417, 421, 422), (417, 416, 420, 421), (36, 423, 427, 38), (423, 422, 426, 427), (422, 421, 425, 426), (421, 420, 424, 425), (38, 427, 431, 40), (427, 426, 430, 431), (426, 425, 429, 430), (425, 424, 428, 429), (40, 431, 435, 42), (431, 430, 434, 435), (430, 429, 433, 434), (429, 428, 432, 433), (42, 435, 439, 44), (435, 434, 438, 439), (434, 433, 437, 438), (433, 432, 436, 437), (44, 439, 443, 46), (439, 438, 442, 443), (438, 437, 441, 442), (437, 436, 440, 441), (46, 443, 447, 48), (443, 442, 446, 447), (442, 441, 445, 446), (441, 440, 444, 445), (48, 447, 451, 50), (447, 446, 450, 451), (446, 445, 449, 450), (445, 444, 448, 449), (50, 451, 455, 52), (451, 450, 454, 455), (450, 449, 453, 454), (449, 448, 452, 453), (52, 455, 459, 54), (455, 454, 458, 459), (454, 453, 457, 458), (453, 452, 456, 457), (54, 459, 463, 56), (459, 458, 462, 463), (458, 457, 461, 462), (457, 456, 460, 461), (56, 463, 467, 58), (463, 462, 466, 467), (462, 461, 465, 466), (461, 460, 464, 465), (58, 467, 471, 60), (467, 466, 470, 471), (466, 465, 469, 470), (465, 464, 468, 469), (60, 471, 475, 62), (471, 470, 474, 475), (470, 469, 473, 474), (469, 468, 472, 473), (62, 475, 476, 0), (475, 474, 477, 476), (474, 473, 478, 477), (473, 472, 479, 478), (1, 3, 480, 481), (3, 5, 482, 480), (5, 7, 483, 482), (7, 9, 484, 483), (9, 11, 485, 484), (11, 13, 486, 485), (13, 15, 487, 486), (15, 17, 488, 487), (17, 19, 489, 488), (19, 21, 490, 489), (21, 23, 491, 490), (23, 25, 492, 491), (25, 27, 493, 492), (27, 29, 494, 493), (29, 31, 495, 494), (31, 33, 496, 495), (33, 35, 497, 496), (35, 37, 498, 497), (37, 39, 499, 498), (39, 41, 500, 499), (41, 43, 501, 500), (43, 45, 502, 501), (45, 47, 503, 502), (47, 49, 504, 503), (49, 51, 505, 504), (51, 53, 506, 505), (53, 55, 507, 506), (55, 57, 508, 507), (57, 59, 509, 508), (59, 61, 510, 509), (61, 63, 511, 510), (63, 1, 481, 511), (576, 625, 545, 512, 600, 537, 575, 513, 599, 538, 574, 514, 598, 539, 573, 515, 597, 540, 572, 516, 596, 541, 571, 517, 595, 542, 570, 518, 594, 543, 569, 519, 593, 601, 568, 520, 592, 602, 567, 521, 591, 603, 566, 522, 590, 604, 565, 523, 626, 685, 684, 683, 682, 681, 635, 680, 679, 678, 677, 676, 634, 675, 674, 673, 672, 671, 633, 670, 669, 668, 667, 666, 632, 665, 664, 663, 662, 661, 631, 615, 554, 616, 553, 528, 584, 617, 552, 529, 583, 618, 551, 530, 582, 619, 550, 531, 581, 620, 549, 532, 580, 621, 548, 533, 579, 622, 547, 534, 578, 623, 546, 535, 577, 624, 544, 536), (1, 63, 575, 537, 600, 512, 545), (39, 37, 562, 607, 587, 525, 563), (13, 11, 549, 620, 581, 531, 550), (41, 39, 563, 606, 588, 524, 564), (15, 13, 550, 619, 582, 530, 551), (43, 41, 564, 605, 589, 523, 565), (17, 15, 551, 618, 583, 529, 552), (45, 43, 565, 604, 590, 522, 566), (19, 17, 552, 617, 584, 528, 553), (47, 45, 566, 603, 591, 521, 567), (21, 19, 553, 616, 554), (49, 47, 567, 602, 592, 520, 568), (23, 21, 554, 615, 555), (51, 49, 568, 601, 593, 519, 569), (25, 23, 555, 614, 556), (53, 51, 569, 543, 594, 518, 570), (27, 25, 556, 613, 557), (55, 53, 570, 542, 595, 517, 571), (29, 27, 557, 612, 558), (3, 1, 545, 625, 576, 536, 544), (57, 55, 571, 541, 596, 516, 572), (31, 29, 558, 611, 559), (5, 3, 544, 624, 577, 535, 546), (59, 57, 572, 540, 597, 515, 573), (33, 31, 559, 610, 560), (7, 5, 546, 623, 578, 534, 547), (61, 59, 573, 539, 598, 514, 574), (35, 33, 560, 609, 585, 527, 561), (9, 7, 547, 622, 579, 533, 548), (63, 61, 574, 538, 599, 513, 575), (37, 35, 561, 608, 586, 526, 562), (615, 631, 660, 659, 658, 657, 656, 630, 655, 654, 653, 652, 651, 629, 650, 649, 648, 647, 646, 628, 645, 644, 643, 642, 641, 627, 640, 639, 638, 637, 636, 626, 523, 589, 605, 564, 524, 588, 606, 563, 525, 587, 607, 562, 526, 586, 608, 561, 527, 585, 609, 560, 610, 559, 611, 558, 612, 557, 613, 556, 614, 555), (631, 661, 721, 691), (731, 732, 795, 794), (661, 662, 722, 721), (626, 636, 696, 686), (662, 663, 723, 722), (636, 637, 697, 696), (663, 664, 724, 723), (637, 638, 698, 697), (664, 665, 725, 724), (638, 639, 699, 698), (632, 666, 726, 692), (639, 640, 700, 699), (666, 667, 727, 726), (627, 641, 701, 687), (667, 668, 728, 727), (641, 642, 702, 701), (668, 669, 729, 728), (642, 643, 703, 702), (669, 670, 730, 729), (643, 644, 704, 703), (633, 671, 731, 693), (644, 645, 705, 704), (671, 672, 732, 731), (628, 646, 706, 688), (672, 673, 733, 732), (646, 647, 707, 706), (673, 674, 734, 733), (647, 648, 708, 707), (674, 675, 735, 734), (648, 649, 709, 708), (634, 676, 736, 694), (649, 650, 710, 709), (676, 677, 737, 736), (629, 651, 711, 689), (645, 628, 688, 705), (677, 678, 738, 737), (651, 652, 712, 711), (650, 629, 689, 710), (640, 627, 687, 700), (678, 679, 739, 738), (652, 653, 713, 712), (655, 630, 690, 715), (679, 680, 740, 739), (653, 654, 714, 713), (660, 631, 691, 720), (635, 681, 741, 695), (654, 655, 715, 714), (665, 632, 692, 725), (681, 682, 742, 741), (630, 656, 716, 690), (670, 633, 693, 730), (682, 683, 743, 742), (656, 657, 717, 716), (675, 634, 694, 735), (683, 684, 744, 743), (657, 658, 718, 717), (680, 635, 695, 740), (684, 685, 745, 744), (658, 659, 719, 718), (685, 626, 686, 745), (659, 660, 720, 719), (747, 770, 771, 772, 773, 748, 749, 774, 775, 776, 777, 750, 751, 778, 779, 780, 781, 752, 753, 782, 783, 784, 785, 754, 755, 786, 787, 788, 789, 756, 757, 790, 791, 792, 793, 758, 759, 794, 795, 796, 797, 760, 761, 798, 799, 800, 801, 762, 763, 802, 803, 804, 805, 764, 765, 766, 767, 768, 769, 746), (688, 706, 774, 749), (732, 733, 796, 795), (706, 707, 775, 774), (733, 734, 797, 796), (707, 708, 776, 775), (734, 735, 760, 797), (708, 709, 777, 776), (694, 736, 798, 761), (709, 710, 750, 777), (736, 737, 799, 798), (689, 711, 778, 751), (737, 738, 800, 799), (711, 712, 779, 778), (700, 687, 747, 746), (738, 739, 801, 800), (712, 713, 780, 779), (705, 688, 749, 748), (739, 740, 762, 801), (713, 714, 781, 780), (710, 689, 751, 750), (695, 741, 802, 763), (714, 715, 752, 781), (715, 690, 753, 752), (741, 742, 803, 802), (690, 716, 782, 753), (720, 691, 755, 754), (742, 743, 804, 803), (716, 717, 783, 782), (725, 692, 757, 756), (743, 744, 805, 804), (717, 718, 784, 783), (730, 693, 759, 758), (744, 745, 764, 805), (718, 719, 785, 784), (735, 694, 761, 760), (719, 720, 754, 785), (740, 695, 763, 762), (691, 721, 786, 755), (745, 686, 765, 764), (721, 722, 787, 786), (686, 696, 766, 765), (722, 723, 788, 787), (696, 697, 767, 766), (723, 724, 789, 788), (697, 698, 768, 767), (724, 725, 756, 789), (698, 699, 769, 768), (692, 726, 790, 757), (699, 700, 746, 769), (726, 727, 791, 790), (687, 701, 770, 747), (727, 728, 792, 791), (701, 702, 771, 770), (728, 729, 793, 792), (702, 703, 772, 771), (729, 730, 758, 793), (703, 704, 773, 772), (693, 731, 794, 759), (704, 705, 748, 773)])
me_cylinder.polygons.foreach_set('material_index', [0, 0, 0, 0, 0, 0, 0, 0, 0, 0, 0, 0, 0, 0, 0, 0, 0, 0, 0, 0, 0, 0, 0, 0, 0, 0, 0, 0, 0, 0, 0, 0, 0, 0, 0, 0, 0, 0, 0, 0, 0, 0, 0, 0, 0, 0, 0, 0, 0, 0, 0, 0, 0, 0, 0, 0, 0, 0, 0, 0, 0, 0, 0, 0, 0, 0, 0, 0, 0, 0, 0, 0, 0, 0, 0, 0, 0, 0, 0, 0, 0, 0, 0, 0, 0, 0, 0, 0, 0, 0, 0, 0, 0, 0, 0, 0, 0, 0, 0, 0, 0, 0, 0, 0, 0, 0, 0, 0, 0, 0, 0, 0, 0, 0, 0, 0, 0, 0, 0, 0, 0, 0, 0, 0, 0, 0, 0, 0, 0, 0, 0, 0, 0, 0, 0, 0, 0, 0, 0, 0, 0, 0, 0, 0, 0, 0, 0, 0, 0, 0, 0, 0, 0, 0, 0, 0, 0, 0, 0, 0, 0, 0, 0, 0, 0, 0, 0, 0, 0, 0, 0, 0, 0, 0, 0, 0, 0, 0, 0, 0, 0, 0, 0, 0, 0, 0, 0, 0, 0, 0, 0, 0, 0, 0, 1, 1, 1, 1, 1, 1, 1, 1, 1, 1, 1, 1, 1, 1, 1, 1, 1, 1, 1, 1, 1, 1, 1, 1, 1, 1, 1, 1, 1, 1, 1, 1, 1, 1, 1, 1, 1, 1, 1, 1, 1, 1, 1, 1, 1, 1, 1, 1, 1, 1, 1, 1, 1, 1, 1, 1, 1, 1, 1, 1, 1, 1, 1, 1, 1, 1, 1, 1, 1, 1, 1, 1, 1, 1, 1, 1, 1, 1, 1, 1, 1, 1, 1, 1, 1, 1, 1, 1, 1, 1, 1, 1, 1, 1, 1, 1, 0, 0, 0, 0, 0, 0, 0, 0, 0, 0, 0, 0, 0, 0, 0, 0, 0, 0, 0, 0, 0, 0, 0, 0, 0, 0, 0, 0, 0, 0, 0, 0, 0, 1, 1, 1, 0, 1, 1, 1, 0, 1, 1, 1, 0, 1, 1, 1, 0, 1, 1, 1, 0, 1, 1, 1, 0, 1, 1, 1, 0, 1, 1, 1, 0, 1, 1, 1, 0, 1, 1, 1, 0, 1, 1, 1, 0, 1, 1, 1, 0, 1, 1, 1, 0, 1, 1, 1, 0, 1, 1, 1, 0, 1, 1, 1, 0, 1, 1, 1, 0, 1, 1, 1, 0, 1, 1, 1, 0, 1, 1, 1, 0, 1, 1, 1, 0, 1, 1, 1, 0, 1, 1, 1, 0, 1, 1, 1, 0, 1, 1, 1, 0, 1, 1, 1, 0, 1, 1, 1, 0, 1, 1, 1, 0, 1, 1, 1, 0, 1, 1, 1, 0, 1, 1, 1, 0, 1, 1, 1, 0, 0, 0, 0, 0, 0, 0, 0, 0, 0, 0, 0, 0, 0, 0, 0, 0, 0, 0, 0, 0, 0, 0, 0, 0, 0, 0, 0, 0, 0, 0, 0, 0, 0, 0, 0, 0, 0, 0, 0, 0, 0, 0, 0, 0, 0, 0, 0, 0, 0, 0, 0, 0, 0, 0, 0, 0, 0, 0, 0, 0, 0, 0, 0, 0, 0, 2, 0, 0, 0, 0, 0, 0, 0, 0, 0, 0, 0, 0, 0, 0, 0, 0, 0, 0, 0, 0, 0, 0, 0, 0, 0, 0, 0, 0, 0, 0, 0, 0, 0, 0, 0, 0, 0, 0, 0, 0, 0, 0, 0, 0, 0, 0, 0, 0, 0, 0, 0, 0, 0, 0, 0, 0, 0, 0, 0, 2, 2, 2, 2, 2, 2, 2, 2, 2, 2, 2, 2, 2, 2, 2, 2, 2, 2, 2, 2, 2, 2, 2, 2, 2, 2, 2, 2, 2, 2, 2, 2, 2, 2, 2, 2, 2, 2, 2, 2, 2, 2, 2, 2, 2, 2, 2, 2, 2, 2, 2, 2, 2, 2, 2, 2, 2, 2, 2, 2])
_uv = me_cylinder.uv_layers.new(name='UVMap')
_uv.uv.foreach_set('vector', [1.0, 0.969, 1.0, 1.0, 0.9688, 1.0, 0.9688, 0.969, 0.9688, 0.969, 0.9688, 1.0, 0.9375, 1.0, 0.9375, 0.969, 0.9375, 0.969, 0.9375, 1.0, 0.9062, 1.0, 0.9062, 0.969, 0.9062, 0.969, 0.9062, 1.0, 0.875, 1.0, 0.875, 0.969, 0.875, 0.969, 0.875, 1.0, 0.8438, 1.0, 0.8438, 0.969, 0.8438, 0.969, 0.8438, 1.0, 0.8125, 1.0, 0.8125, 0.969, 0.8125, 0.969, 0.8125, 1.0, 0.7812, 1.0, 0.7812, 0.969, 0.7812, 0.969, 0.7812, 1.0, 0.75, 1.0, 0.75, 0.969, 0.75, 0.969, 0.75, 1.0, 0.7188, 1.0, 0.7188, 0.969, 0.7188, 0.969, 0.7188, 1.0, 0.6875, 1.0, 0.6875, 0.969, 0.6875, 0.969, 0.6875, 1.0, 0.6562, 1.0, 0.6562, 0.969, 0.6562, 0.969, 0.6562, 1.0, 0.625, 1.0, 0.625, 0.969, 0.625, 0.969, 0.625, 1.0, 0.5938, 1.0, 0.5938, 0.969, 0.5938, 0.969, 0.5938, 1.0, 0.5625, 1.0, 0.5625, 0.969, 0.5625, 0.969, 0.5625, 1.0, 0.5312, 1.0, 0.5312, 0.969, 0.5312, 0.969, 0.5312, 1.0, 0.5, 1.0, 0.5, 0.969, 0.5, 0.969, 0.5, 1.0, 0.4688, 1.0, 0.4688, 0.969, 0.4688, 0.969, 0.4688, 1.0, 0.4375, 1.0, 0.4375, 0.969, 0.4375, 0.969, 0.4375, 1.0, 0.4062, 1.0, 0.4062, 0.969, 0.4062, 0.969, 0.4062, 1.0, 0.375, 1.0, 0.375, 0.969, 0.375, 0.969, 0.375, 1.0, 0.3438, 1.0, 0.3438, 0.969, 0.3438, 0.969, 0.3438, 1.0, 0.3125, 1.0, 0.3125, 0.969, 0.3125, 0.969, 0.3125, 1.0, 0.2812, 1.0, 0.2812, 0.969, 0.2812, 0.969, 0.2812, 1.0, 0.25, 1.0, 0.25, 0.969, 0.25, 0.969, 0.25, 1.0, 0.2188, 1.0, 0.2188, 0.969, 0.2188, 0.969, 0.2188, 1.0, 0.1875, 1.0, 0.1875, 0.969, 0.1875, 0.969, 0.1875, 1.0, 0.1562, 1.0, 0.1562, 0.969, 0.1562, 0.969, 0.1562, 1.0, 0.125, 1.0, 0.125, 0.969, 0.125, 0.969, 0.125, 1.0, 0.09375, 1.0, 0.09375, 0.969, 0.09375, 0.969, 0.09375, 1.0, 0.0625, 1.0, 0.0625, 0.969, 0.4382, 0.3757, 0.41, 0.41, 0.41, 0.41, 0.4171, 0.4014, 0.4241, 0.3929, 0.4311, 0.3843, 0.4382, 0.3757, 0.0625, 0.969, 0.0625, 1.0, 0.03125, 1.0, 0.03125, 0.969, 0.03125, 0.969, 0.03125, 1.0, 0.0, 1.0, 0.0, 0.969, 0.75, 0.49, 0.7968, 0.4854, 0.8418, 0.4717, 0.8833, 0.4496, 0.9197, 0.4197, 0.9496, 0.3833, 0.9717, 0.3418, 0.9854, 0.2968, 0.99, 0.25, 0.9854, 0.2032, 0.9717, 0.1582, 0.9496, 0.1167, 0.9197, 0.08029, 0.8833, 0.05045, 0.8418, 0.02827, 0.7968, 0.01461, 0.75, 0.01, 0.7032, 0.01461, 0.6582, 0.02827, 0.6167, 0.05045, 0.5803, 0.08029, 0.5504, 0.1167, 0.5283, 0.1582, 0.5146, 0.2032, 0.51, 0.25, 0.5146, 0.2968, 0.5283, 0.3418, 0.5504, 0.3833, 0.5803, 0.4197, 0.6167, 0.4496, 0.6582, 0.4717, 0.7032, 0.4854, 0.03125, 0.55, 0.03125, 0.5833, 0.0, 0.5833, 0.0, 0.55, 0.03125, 0.5833, 0.03125, 0.6667, 0.0, 0.6667, 0.0, 0.5833, 0.03125, 0.6667, 0.03125, 0.75, 0.0, 0.75, 0.0, 0.6667, 0.03125, 0.75, 0.03125, 0.8333, 0.0, 0.8333, 0.0, 0.75, 0.03125, 0.8333, 0.03125, 0.9167, 0.0, 0.9167, 0.0, 0.8333, 0.0625, 0.55, 0.0625, 0.5833, 0.03125, 0.5833, 0.03125, 0.55, 0.0625, 0.5833, 0.0625, 0.6667, 0.03125, 0.6667, 0.03125, 0.5833, 0.0625, 0.6667, 0.0625, 0.75, 0.03125, 0.75, 0.03125, 0.6667, 0.0625, 0.75, 0.0625, 0.8333, 0.03125, 0.8333, 0.03125, 0.75, 0.0625, 0.8333, 0.0625, 0.9167, 0.03125, 0.9167, 0.03125, 0.8333, 0.09375, 0.55, 0.09375, 0.5833, 0.0625, 0.5833, 0.0625, 0.55, 0.09375, 0.5833, 0.09375, 0.6667, 0.0625, 0.6667, 0.0625, 0.5833, 0.09375, 0.6667, 0.09375, 0.75, 0.0625, 0.75, 0.0625, 0.6667, 0.09375, 0.75, 0.09375, 0.8333, 0.0625, 0.8333, 0.0625, 0.75, 0.09375, 0.8333, 0.09375, 0.9167, 0.0625, 0.9167, 0.0625, 0.8333, 0.125, 0.55, 0.125, 0.5833, 0.09375, 0.5833, 0.09375, 0.55, 0.125, 0.5833, 0.125, 0.6667, 0.09375, 0.6667, 0.09375, 0.5833, 0.125, 0.6667, 0.125, 0.75, 0.09375, 0.75, 0.09375, 0.6667, 0.125, 0.75, 0.125, 0.8333, 0.09375, 0.8333, 0.09375, 0.75, 0.125, 0.8333, 0.125, 0.9167, 0.09375, 0.9167, 0.09375, 0.8333, 0.1562, 0.55, 0.1562, 0.5833, 0.125, 0.5833, 0.125, 0.55, 0.1562, 0.5833, 0.1562, 0.6667, 0.125, 0.6667, 0.125, 0.5833, 0.1562, 0.6667, 0.1562, 0.75, 0.125, 0.75, 0.125, 0.6667, 0.1562, 0.75, 0.1562, 0.8333, 0.125, 0.8333, 0.125, 0.75, 0.1562, 0.8333, 0.1562, 0.9167, 0.125, 0.9167, 0.125, 0.8333, 0.1875, 0.55, 0.1875, 0.5833, 0.1562, 0.5833, 0.1562, 0.55, 0.1875, 0.5833, 0.1875, 0.6667, 0.1562, 0.6667, 0.1562, 0.5833, 0.1875, 0.6667, 0.1875, 0.75, 0.1562, 0.75, 0.1562, 0.6667, 0.1875, 0.75, 0.1875, 0.8333, 0.1562, 0.8333, 0.1562, 0.75, 0.1875, 0.8333, 0.1875, 0.9167, 0.1562, 0.9167, 0.1562, 0.8333, 0.2188, 0.55, 0.2188, 0.5833, 0.1875, 0.5833, 0.1875, 0.55, 0.2188, 0.5833, 0.2188, 0.6667, 0.1875, 0.6667, 0.1875, 0.5833, 0.2188, 0.6667, 0.2188, 0.75, 0.1875, 0.75, 0.1875, 0.6667, 0.2188, 0.75, 0.2188, 0.8333, 0.1875, 0.8333, 0.1875, 0.75, 0.2188, 0.8333, 0.2188, 0.9167, 0.1875, 0.9167, 0.1875, 0.8333, 0.25, 0.55, 0.25, 0.5833, 0.2188, 0.5833, 0.2188, 0.55, 0.25, 0.5833, 0.25, 0.6667, 0.2188, 0.6667, 0.2188, 0.5833, 0.25, 0.6667, 0.25, 0.75, 0.2188, 0.75, 0.2188, 0.6667, 0.25, 0.75, 0.25, 0.8333, 0.2188, 0.8333, 0.2188, 0.75, 0.25, 0.8333, 0.25, 0.9167, 0.2188, 0.9167, 0.2188, 0.8333, 0.2812, 0.55, 0.2812, 0.5833, 0.25, 0.5833, 0.25, 0.55, 0.2812, 0.5833, 0.2812, 0.6667, 0.25, 0.6667, 0.25, 0.5833, 0.2812, 0.6667, 0.2812, 0.75, 0.25, 0.75, 0.25, 0.6667, 0.2812, 0.75, 0.2812, 0.8333, 0.25, 0.8333, 0.25, 0.75, 0.2812, 0.8333, 0.2812, 0.9167, 0.25, 0.9167, 0.25, 0.8333, 0.3125, 0.55, 0.3125, 0.5833, 0.2812, 0.5833, 0.2812, 0.55, 0.3125, 0.5833, 0.3125, 0.6667, 0.2812, 0.6667, 0.2812, 0.5833, 0.3125, 0.6667, 0.3125, 0.75, 0.2812, 0.75, 0.2812, 0.6667, 0.3125, 0.75, 0.3125, 0.8333, 0.2812, 0.8333, 0.2812, 0.75, 0.3125, 0.8333, 0.3125, 0.9167, 0.2812, 0.9167, 0.2812, 0.8333, 0.3437, 0.55, 0.3438, 0.5833, 0.3125, 0.5833, 0.3125, 0.55, 0.3438, 0.5833, 0.3437, 0.6667, 0.3125, 0.6667, 0.3125, 0.5833, 0.3437, 0.6667, 0.3437, 0.75, 0.3125, 0.75, 0.3125, 0.6667, 0.3437, 0.75, 0.3437, 0.8333, 0.3125, 0.8333, 0.3125, 0.75, 0.3437, 0.8333, 0.3437, 0.9167, 0.3125, 0.9167, 0.3125, 0.8333, 0.375, 0.55, 0.375, 0.5833, 0.3438, 0.5833, 0.3437, 0.55, 0.375, 0.5833, 0.375, 0.6667, 0.3437, 0.6667, 0.3438, 0.5833, 0.375, 0.6667, 0.375, 0.75, 0.3437, 0.75, 0.3437, 0.6667, 0.375, 0.75, 0.375, 0.8333, 0.3437, 0.8333, 0.3437, 0.75, 0.375, 0.8333, 0.375, 0.9167, 0.3437, 0.9167, 0.3437, 0.8333, 0.4063, 0.55, 0.4062, 0.5833, 0.375, 0.5833, 0.375, 0.55, 0.4062, 0.5833, 0.4062, 0.6667, 0.375, 0.6667, 0.375, 0.5833, 0.4062, 0.6667, 0.4063, 0.75, 0.375, 0.75, 0.375, 0.6667, 0.4063, 0.75, 0.4063, 0.8333, 0.375, 0.8333, 0.375, 0.75, 0.4063, 0.8333, 0.4062, 0.9167, 0.375, 0.9167, 0.375, 0.8333, 0.4375, 0.55, 0.4375, 0.5833, 0.4062, 0.5833, 0.4063, 0.55, 0.4375, 0.5833, 0.4375, 0.6667, 0.4062, 0.6667, 0.4062, 0.5833, 0.4375, 0.6667, 0.4375, 0.75, 0.4063, 0.75, 0.4062, 0.6667, 0.4375, 0.75, 0.4375, 0.8333, 0.4063, 0.8333, 0.4063, 0.75, 0.4375, 0.8333, 0.4375, 0.9167, 0.4062, 0.9167, 0.4063, 0.8333, 0.4688, 0.55, 0.4688, 0.5833, 0.4375, 0.5833, 0.4375, 0.55, 0.4688, 0.5833, 0.4687, 0.6667, 0.4375, 0.6667, 0.4375, 0.5833, 0.4687, 0.6667, 0.4688, 0.75, 0.4375, 0.75, 0.4375, 0.6667, 0.4688, 0.75, 0.4688, 0.8333, 0.4375, 0.8333, 0.4375, 0.75, 0.4688, 0.8333, 0.4688, 0.9167, 0.4375, 0.9167, 0.4375, 0.8333, 0.5, 0.55, 0.5, 0.5833, 0.4688, 0.5833, 0.4688, 0.55, 0.5, 0.5833, 0.5, 0.6667, 0.4687, 0.6667, 0.4688, 0.5833, 0.5, 0.6667, 0.5, 0.75, 0.4688, 0.75, 0.4687, 0.6667, 0.5, 0.75, 0.5, 0.8333, 0.4688, 0.8333, 0.4688, 0.75, 0.5, 0.8333, 0.5, 0.9167, 0.4688, 0.9167, 0.4688, 0.8333, 0.5312, 0.55, 0.5312, 0.5833, 0.5, 0.5833, 0.5, 0.55, 0.5312, 0.5833, 0.5312, 0.6667, 0.5, 0.6667, 0.5, 0.5833, 0.5312, 0.6667, 0.5312, 0.75, 0.5, 0.75, 0.5, 0.6667, 0.5312, 0.75, 0.5312, 0.8333, 0.5, 0.8333, 0.5, 0.75, 0.5312, 0.8333, 0.5312, 0.9167, 0.5, 0.9167, 0.5, 0.8333, 0.5625, 0.55, 0.5625, 0.5833, 0.5312, 0.5833, 0.5312, 0.55, 0.5625, 0.5833, 0.5625, 0.6667, 0.5312, 0.6667, 0.5312, 0.5833, 0.5625, 0.6667, 0.5625, 0.75, 0.5312, 0.75, 0.5312, 0.6667, 0.5625, 0.75, 0.5625, 0.8333, 0.5312, 0.8333, 0.5312, 0.75, 0.5625, 0.8333, 0.5625, 0.9167, 0.5312, 0.9167, 0.5312, 0.8333, 0.5938, 0.55, 0.5938, 0.5833, 0.5625, 0.5833, 0.5625, 0.55, 0.5938, 0.5833, 0.5938, 0.6667, 0.5625, 0.6667, 0.5625, 0.5833, 0.5938, 0.6667, 0.5938, 0.75, 0.5625, 0.75, 0.5625, 0.6667, 0.5938, 0.75, 0.5938, 0.8333, 0.5625, 0.8333, 0.5625, 0.75, 0.5938, 0.8333, 0.5938, 0.9167, 0.5625, 0.9167, 0.5625, 0.8333, 0.625, 0.55, 0.625, 0.5833, 0.5938, 0.5833, 0.5938, 0.55, 0.625, 0.5833, 0.625, 0.6667, 0.5938, 0.6667, 0.5938, 0.5833, 0.625, 0.6667, 0.625, 0.75, 0.5938, 0.75, 0.5938, 0.6667, 0.625, 0.75, 0.625, 0.8333, 0.5938, 0.8333, 0.5938, 0.75, 0.625, 0.8333, 0.625, 0.9167, 0.5938, 0.9167, 0.5938, 0.8333, 0.6563, 0.55, 0.6562, 0.5833, 0.625, 0.5833, 0.625, 0.55, 0.6562, 0.5833, 0.6562, 0.6667, 0.625, 0.6667, 0.625, 0.5833, 0.6562, 0.6667, 0.6563, 0.75, 0.625, 0.75, 0.625, 0.6667, 0.6563, 0.75, 0.6563, 0.8333, 0.625, 0.8333, 0.625, 0.75, 0.6563, 0.8333, 0.6562, 0.9167, 0.625, 0.9167, 0.625, 0.8333, 0.6875, 0.55, 0.6875, 0.5833, 0.6562, 0.5833, 0.6563, 0.55, 0.6875, 0.5833, 0.6875, 0.6667, 0.6562, 0.6667, 0.6562, 0.5833, 0.6875, 0.6667, 0.6875, 0.75, 0.6563, 0.75, 0.6562, 0.6667, 0.6875, 0.75, 0.6875, 0.8333, 0.6563, 0.8333, 0.6563, 0.75, 0.6875, 0.8333, 0.6875, 0.9167, 0.6562, 0.9167, 0.6563, 0.8333, 0.7188, 0.55, 0.7188, 0.5833, 0.6875, 0.5833, 0.6875, 0.55, 0.7188, 0.5833, 0.7188, 0.6667, 0.6875, 0.6667, 0.6875, 0.5833, 0.7188, 0.6667, 0.7188, 0.75, 0.6875, 0.75, 0.6875, 0.6667, 0.7188, 0.75, 0.7188, 0.8333, 0.6875, 0.8333, 0.6875, 0.75, 0.7188, 0.8333, 0.7188, 0.9167, 0.6875, 0.9167, 0.6875, 0.8333, 0.75, 0.55, 0.75, 0.5833, 0.7188, 0.5833, 0.7188, 0.55, 0.75, 0.5833, 0.75, 0.6667, 0.7188, 0.6667, 0.7188, 0.5833, 0.75, 0.6667, 0.75, 0.75, 0.7188, 0.75, 0.7188, 0.6667, 0.75, 0.75, 0.75, 0.8333, 0.7188, 0.8333, 0.7188, 0.75, 0.75, 0.8333, 0.75, 0.9167, 0.7188, 0.9167, 0.7188, 0.8333, 0.7813, 0.55, 0.7812, 0.5833, 0.75, 0.5833, 0.75, 0.55, 0.7812, 0.5833, 0.7812, 0.6667, 0.75, 0.6667, 0.75, 0.5833, 0.7812, 0.6667, 0.7812, 0.75, 0.75, 0.75, 0.75, 0.6667, 0.7812, 0.75, 0.7812, 0.8333, 0.75, 0.8333, 0.75, 0.75, 0.7812, 0.8333, 0.7812, 0.9167, 0.75, 0.9167, 0.75, 0.8333, 0.8125, 0.55, 0.8125, 0.5833, 0.7812, 0.5833, 0.7813, 0.55, 0.8125, 0.5833, 0.8125, 0.6667, 0.7812, 0.6667, 0.7812, 0.5833, 0.8125, 0.6667, 0.8125, 0.75, 0.7812, 0.75, 0.7812, 0.6667, 0.8125, 0.75, 0.8125, 0.8333, 0.7812, 0.8333, 0.7812, 0.75, 0.8125, 0.8333, 0.8125, 0.9167, 0.7812, 0.9167, 0.7812, 0.8333, 0.8438, 0.55, 0.8438, 0.5833, 0.8125, 0.5833, 0.8125, 0.55, 0.8438, 0.5833, 0.8437, 0.6667, 0.8125, 0.6667, 0.8125, 0.5833, 0.8437, 0.6667, 0.8438, 0.75, 0.8125, 0.75, 0.8125, 0.6667, 0.8438, 0.75, 0.8438, 0.8333, 0.8125, 0.8333, 0.8125, 0.75, 0.8438, 0.8333, 0.8438, 0.9167, 0.8125, 0.9167, 0.8125, 0.8333, 0.875, 0.55, 0.875, 0.5833, 0.8438, 0.5833, 0.8438, 0.55, 0.875, 0.5833, 0.875, 0.6667, 0.8437, 0.6667, 0.8438, 0.5833, 0.875, 0.6667, 0.875, 0.75, 0.8438, 0.75, 0.8437, 0.6667, 0.875, 0.75, 0.875, 0.8333, 0.8438, 0.8333, 0.8438, 0.75, 0.875, 0.8333, 0.875, 0.9167, 0.8438, 0.9167, 0.8438, 0.8333, 0.9062, 0.55, 0.9062, 0.5833, 0.875, 0.5833, 0.875, 0.55, 0.9062, 0.5833, 0.9062, 0.6667, 0.875, 0.6667, 0.875, 0.5833, 0.9062, 0.6667, 0.9062, 0.75, 0.875, 0.75, 0.875, 0.6667, 0.9062, 0.75, 0.9062, 0.8333, 0.875, 0.8333, 0.875, 0.75, 0.9062, 0.8333, 0.9062, 0.9167, 0.875, 0.9167, 0.875, 0.8333, 0.9375, 0.55, 0.9375, 0.5833, 0.9062, 0.5833, 0.9062, 0.55, 0.9375, 0.5833, 0.9375, 0.6667, 0.9062, 0.6667, 0.9062, 0.5833, 0.9375, 0.6667, 0.9375, 0.75, 0.9062, 0.75, 0.9062, 0.6667, 0.9375, 0.75, 0.9375, 0.8333, 0.9062, 0.8333, 0.9062, 0.75, 0.9375, 0.8333, 0.9375, 0.9167, 0.9062, 0.9167, 0.9062, 0.8333, 0.9688, 0.55, 0.9688, 0.5833, 0.9375, 0.5833, 0.9375, 0.55, 0.9688, 0.5833, 0.9688, 0.6667, 0.9375, 0.6667, 0.9375, 0.5833, 0.9688, 0.6667, 0.9688, 0.75, 0.9375, 0.75, 0.9375, 0.6667, 0.9688, 0.75, 0.9688, 0.8333, 0.9375, 0.8333, 0.9375, 0.75, 0.9688, 0.8333, 0.9688, 0.9167, 0.9375, 0.9167, 0.9375, 0.8333, 1.0, 0.55, 1.0, 0.5833, 0.9688, 0.5833, 0.9688, 0.55, 1.0, 0.5833, 1.0, 0.6667, 0.9688, 0.6667, 0.9688, 0.5833, 1.0, 0.6667, 1.0, 0.75, 0.9688, 0.75, 0.9688, 0.6667, 1.0, 0.75, 1.0, 0.8333, 0.9688, 0.8333, 0.9688, 0.75, 1.0, 0.8333, 1.0, 0.9167, 0.9688, 0.9167, 0.9688, 0.8333, 0.03125, 0.9387, 0.03125, 0.9387, 0.0, 0.9387, 0.0, 0.9387, 0.0625, 0.9387, 0.0625, 0.9387, 0.03125, 0.9387, 0.03125, 0.9387, 0.09375, 0.9387, 0.09375, 0.9387, 0.0625, 0.9387, 0.0625, 0.9387, 0.125, 0.9387, 0.125, 0.9387, 0.09375, 0.9387, 0.09375, 0.9387, 0.1562, 0.9387, 0.1562, 0.9387, 0.125, 0.9387, 0.125, 0.9387, 0.1875, 0.9387, 0.1875, 0.9387, 0.1562, 0.9387, 0.1562, 0.9387, 0.2188, 0.9387, 0.2188, 0.9387, 0.1875, 0.9387, 0.1875, 0.9387, 0.25, 0.9387, 0.25, 0.9387, 0.2188, 0.9387, 0.2188, 0.9387, 0.2812, 0.9387, 0.2812, 0.9387, 0.25, 0.9387, 0.25, 0.9387, 0.3125, 0.9387, 0.3125, 0.9387, 0.2812, 0.9387, 0.2812, 0.9387, 0.3438, 0.9387, 0.3438, 0.9387, 0.3125, 0.9387, 0.3125, 0.9387, 0.375, 0.9387, 0.375, 0.9387, 0.3438, 0.9387, 0.3438, 0.9387, 0.4062, 0.9387, 0.4062, 0.9387, 0.375, 0.9387, 0.375, 0.9387, 0.4375, 0.9387, 0.4375, 0.9387, 0.4062, 0.9387, 0.4062, 0.9387, 0.4688, 0.9387, 0.4688, 0.9387, 0.4375, 0.9387, 0.4375, 0.9387, 0.5, 0.9387, 0.5, 0.9387, 0.4688, 0.9387, 0.4688, 0.9387, 0.5312, 0.9387, 0.5312, 0.9387, 0.5, 0.9387, 0.5, 0.9387, 0.5625, 0.9387, 0.5625, 0.9387, 0.5312, 0.9387, 0.5312, 0.9387, 0.5938, 0.9387, 0.5938, 0.9387, 0.5625, 0.9387, 0.5625, 0.9387, 0.625, 0.9387, 0.625, 0.9387, 0.5938, 0.9387, 0.5938, 0.9387, 0.6562, 0.9387, 0.6562, 0.9387, 0.625, 0.9387, 0.625, 0.9387, 0.6875, 0.9387, 0.6875, 0.9387, 0.6562, 0.9387, 0.6562, 0.9387, 0.7188, 0.9387, 0.7188, 0.9387, 0.6875, 0.9387, 0.6875, 0.9387, 0.75, 0.9387, 0.75, 0.9387, 0.7188, 0.9387, 0.7188, 0.9387, 0.7812, 0.9387, 0.7812, 0.9387, 0.75, 0.9387, 0.75, 0.9387, 0.8125, 0.9387, 0.8125, 0.9387, 0.7812, 0.9387, 0.7812, 0.9387, 0.8438, 0.9387, 0.8438, 0.9387, 0.8125, 0.9387, 0.8125, 0.9387, 0.875, 0.9387, 0.875, 0.9387, 0.8438, 0.9387, 0.8438, 0.9387, 0.9062, 0.9387, 0.9062, 0.9387, 0.875, 0.9387, 0.875, 0.9387, 0.9375, 0.9387, 0.9375, 0.9387, 0.9062, 0.9387, 0.9062, 0.9387, 0.9688, 0.9387, 0.9688, 0.9387, 0.9375, 0.9387, 0.9375, 0.9387, 1.0, 0.9387, 1.0, 0.9387, 0.9688, 0.9387, 0.9688, 0.9387, 0.03125, 0.9387, 0.03125, 0.969, 0.0, 0.969, 0.0, 0.9387, 0.0625, 0.9387, 0.0625, 0.969, 0.03125, 0.969, 0.03125, 0.9387, 0.09375, 0.9387, 0.09375, 0.969, 0.0625, 0.969, 0.0625, 0.9387, 0.125, 0.9387, 0.125, 0.969, 0.09375, 0.969, 0.09375, 0.9387, 0.1562, 0.9387, 0.1562, 0.969, 0.125, 0.969, 0.125, 0.9387, 0.1875, 0.9387, 0.1875, 0.969, 0.1562, 0.969, 0.1562, 0.9387, 0.2188, 0.9387, 0.2188, 0.969, 0.1875, 0.969, 0.1875, 0.9387, 0.25, 0.9387, 0.25, 0.969, 0.2188, 0.969, 0.2188, 0.9387, 0.2812, 0.9387, 0.2812, 0.969, 0.25, 0.969, 0.25, 0.9387, 0.3125, 0.9387, 0.3125, 0.969, 0.2812, 0.969, 0.2812, 0.9387, 0.3438, 0.9387, 0.3438, 0.969, 0.3125, 0.969, 0.3125, 0.9387, 0.375, 0.9387, 0.375, 0.969, 0.3438, 0.969, 0.3438, 0.9387, 0.4062, 0.9387, 0.4062, 0.969, 0.375, 0.969, 0.375, 0.9387, 0.4375, 0.9387, 0.4375, 0.969, 0.4062, 0.969, 0.4062, 0.9387, 0.4688, 0.9387, 0.4688, 0.969, 0.4375, 0.969, 0.4375, 0.9387, 0.5, 0.9387, 0.5, 0.969, 0.4688, 0.969, 0.4688, 0.9387, 0.5312, 0.9387, 0.5312, 0.969, 0.5, 0.969, 0.5, 0.9387, 0.5625, 0.9387, 0.5625, 0.969, 0.5312, 0.969, 0.5312, 0.9387, 0.5938, 0.9387, 0.5938, 0.969, 0.5625, 0.969, 0.5625, 0.9387, 0.625, 0.9387, 0.625, 0.969, 0.5938, 0.969, 0.5938, 0.9387, 0.6562, 0.9387, 0.6562, 0.969, 0.625, 0.969, 0.625, 0.9387, 0.6875, 0.9387, 0.6875, 0.969, 0.6562, 0.969, 0.6562, 0.9387, 0.7188, 0.9387, 0.7188, 0.969, 0.6875, 0.969, 0.6875, 0.9387, 0.75, 0.9387, 0.75, 0.969, 0.7188, 0.969, 0.7188, 0.9387, 0.7812, 0.9387, 0.7812, 0.969, 0.75, 0.969, 0.75, 0.9387, 0.8125, 0.9387, 0.8125, 0.969, 0.7812, 0.969, 0.7812, 0.9387, 0.8438, 0.9387, 0.8438, 0.969, 0.8125, 0.969, 0.8125, 0.9387, 0.875, 0.9387, 0.875, 0.969, 0.8438, 0.969, 0.8438, 0.9387, 0.9062, 0.9387, 0.9062, 0.969, 0.875, 0.969, 0.875, 0.9387, 0.9375, 0.9387, 0.9375, 0.969, 0.9062, 0.969, 0.9062, 0.9387, 0.9688, 0.9387, 0.9688, 0.969, 0.9375, 0.969, 0.9375, 0.9387, 1.0, 0.9387, 1.0, 0.969, 0.9688, 0.969, 0.9688, 0.9387, 0.03125, 0.969, 0.03125, 0.969, 0.0, 0.969, 0.0, 0.969, 0.0625, 0.969, 0.0625, 0.969, 0.03125, 0.969, 0.03125, 0.969, 0.09375, 0.969, 0.09375, 0.969, 0.0625, 0.969, 0.0625, 0.969, 0.125, 0.969, 0.125, 0.969, 0.09375, 0.969, 0.09375, 0.969, 0.1562, 0.969, 0.1562, 0.969, 0.125, 0.969, 0.125, 0.969, 0.1875, 0.969, 0.1875, 0.969, 0.1562, 0.969, 0.1562, 0.969, 0.2188, 0.969, 0.2188, 0.969, 0.1875, 0.969, 0.1875, 0.969, 0.25, 0.969, 0.25, 0.969, 0.2188, 0.969, 0.2188, 0.969, 0.2812, 0.969, 0.2812, 0.969, 0.25, 0.969, 0.25, 0.969, 0.3125, 0.969, 0.3125, 0.969, 0.2812, 0.969, 0.2812, 0.969, 0.3438, 0.969, 0.3438, 0.969, 0.3125, 0.969, 0.3125, 0.969, 0.375, 0.969, 0.375, 0.969, 0.3438, 0.969, 0.3438, 0.969, 0.4062, 0.969, 0.4062, 0.969, 0.375, 0.969, 0.375, 0.969, 0.4375, 0.969, 0.4375, 0.969, 0.4062, 0.969, 0.4062, 0.969, 0.4688, 0.969, 0.4688, 0.969, 0.4375, 0.969, 0.4375, 0.969, 0.5, 0.969, 0.5, 0.969, 0.4688, 0.969, 0.4688, 0.969, 0.5312, 0.969, 0.5312, 0.969, 0.5, 0.969, 0.5, 0.969, 0.5625, 0.969, 0.5625, 0.969, 0.5312, 0.969, 0.5312, 0.969, 0.5938, 0.969, 0.5938, 0.969, 0.5625, 0.969, 0.5625, 0.969, 0.625, 0.969, 0.625, 0.969, 0.5938, 0.969, 0.5938, 0.969, 0.6562, 0.969, 0.6562, 0.969, 0.625, 0.969, 0.625, 0.969, 0.6875, 0.969, 0.6875, 0.969, 0.6562, 0.969, 0.6562, 0.969, 0.7188, 0.969, 0.7188, 0.969, 0.6875, 0.969, 0.6875, 0.969, 0.75, 0.969, 0.75, 0.969, 0.7188, 0.969, 0.7188, 0.969, 0.7812, 0.969, 0.7812, 0.969, 0.75, 0.969, 0.75, 0.969, 0.8125, 0.969, 0.8125, 0.969, 0.7812, 0.969, 0.7812, 0.969, 0.8438, 0.969, 0.8438, 0.969, 0.8125, 0.969, 0.8125, 0.969, 0.875, 0.969, 0.875, 0.969, 0.8438, 0.969, 0.8438, 0.969, 0.9062, 0.969, 0.9062, 0.969, 0.875, 0.969, 0.875, 0.969, 0.9375, 0.969, 0.9375, 0.969, 0.9062, 0.969, 0.9062, 0.969, 0.9688, 0.969, 0.9688, 0.969, 0.9375, 0.969, 0.9375, 0.969, 1.0, 0.969, 1.0, 0.969, 0.9688, 0.969, 0.9688, 0.969, 1.0, 0.9167, 1.0, 0.9387, 0.9688, 0.9387, 0.9688, 0.9167, 0.9688, 0.9167, 0.9688, 0.9387, 0.9375, 0.9387, 0.9375, 0.9167, 0.9375, 0.9167, 0.9375, 0.9387, 0.9062, 0.9387, 0.9062, 0.9167, 0.9062, 0.9167, 0.9062, 0.9387, 0.875, 0.9387, 0.875, 0.9167, 0.875, 0.9167, 0.875, 0.9387, 0.8438, 0.9387, 0.8438, 0.9167, 0.8438, 0.9167, 0.8438, 0.9387, 0.8125, 0.9387, 0.8125, 0.9167, 0.8125, 0.9167, 0.8125, 0.9387, 0.7812, 0.9387, 0.7812, 0.9167, 0.7812, 0.9167, 0.7812, 0.9387, 0.75, 0.9387, 0.75, 0.9167, 0.75, 0.9167, 0.75, 0.9387, 0.7188, 0.9387, 0.7188, 0.9167, 0.7188, 0.9167, 0.7188, 0.9387, 0.6875, 0.9387, 0.6875, 0.9167, 0.6875, 0.9167, 0.6875, 0.9387, 0.6562, 0.9387, 0.6562, 0.9167, 0.6562, 0.9167, 0.6562, 0.9387, 0.625, 0.9387, 0.625, 0.9167, 0.625, 0.9167, 0.625, 0.9387, 0.5938, 0.9387, 0.5938, 0.9167, 0.5938, 0.9167, 0.5938, 0.9387, 0.5625, 0.9387, 0.5625, 0.9167, 0.5625, 0.9167, 0.5625, 0.9387, 0.5312, 0.9387, 0.5312, 0.9167, 0.5312, 0.9167, 0.5312, 0.9387, 0.5, 0.9387, 0.5, 0.9167, 0.5, 0.9167, 0.5, 0.9387, 0.4688, 0.9387, 0.4688, 0.9167, 0.4688, 0.9167, 0.4688, 0.9387, 0.4375, 0.9387, 0.4375, 0.9167, 0.4375, 0.9167, 0.4375, 0.9387, 0.4062, 0.9387, 0.4062, 0.9167, 0.4062, 0.9167, 0.4062, 0.9387, 0.375, 0.9387, 0.375, 0.9167, 0.375, 0.9167, 0.375, 0.9387, 0.3438, 0.9387, 0.3437, 0.9167, 0.3437, 0.9167, 0.3438, 0.9387, 0.3125, 0.9387, 0.3125, 0.9167, 0.3125, 0.9167, 0.3125, 0.9387, 0.2812, 0.9387, 0.2812, 0.9167, 0.2812, 0.9167, 0.2812, 0.9387, 0.25, 0.9387, 0.25, 0.9167, 0.25, 0.9167, 0.25, 0.9387, 0.2188, 0.9387, 0.2188, 0.9167, 0.2188, 0.9167, 0.2188, 0.9387, 0.1875, 0.9387, 0.1875, 0.9167, 0.1875, 0.9167, 0.1875, 0.9387, 0.1562, 0.9387, 0.1562, 0.9167, 0.1562, 0.9167, 0.1562, 0.9387, 0.125, 0.9387, 0.125, 0.9167, 0.125, 0.9167, 0.125, 0.9387, 0.09375, 0.9387, 0.09375, 0.9167, 0.09375, 0.9167, 0.09375, 0.9387, 0.0625, 0.9387, 0.0625, 0.9167, 0.0625, 0.9167, 0.0625, 0.9387, 0.03125, 0.9387, 0.03125, 0.9167, 0.03125, 0.9167, 0.03125, 0.9387, 0.0, 0.9387, 0.0, 0.9167, 1.0, 0.5, 1.0, 0.5167, 0.9688, 0.5167, 0.9688, 0.5, 1.0, 0.5167, 1.0, 0.5167, 0.9688, 0.5167, 0.9688, 0.5167, 1.0, 0.5167, 1.0, 0.55, 0.9688, 0.55, 0.9688, 0.5167, 1.0, 0.55, 1.0, 0.55, 0.9688, 0.55, 0.9688, 0.55, 0.9688, 0.5, 0.9688, 0.5167, 0.9375, 0.5167, 0.9375, 0.5, 0.9688, 0.5167, 0.9688, 0.5167, 0.9375, 0.5167, 0.9375, 0.5167, 0.9688, 0.5167, 0.9688, 0.55, 0.9375, 0.55, 0.9375, 0.5167, 0.9688, 0.55, 0.9688, 0.55, 0.9375, 0.55, 0.9375, 0.55, 0.9375, 0.5, 0.9375, 0.5167, 0.9062, 0.5167, 0.9062, 0.5, 0.9375, 0.5167, 0.9375, 0.5167, 0.9062, 0.5167, 0.9062, 0.5167, 0.9375, 0.5167, 0.9375, 0.55, 0.9062, 0.55, 0.9062, 0.5167, 0.9375, 0.55, 0.9375, 0.55, 0.9062, 0.55, 0.9062, 0.55, 0.9062, 0.5, 0.9062, 0.5167, 0.875, 0.5167, 0.875, 0.5, 0.9062, 0.5167, 0.9062, 0.5167, 0.875, 0.5167, 0.875, 0.5167, 0.9062, 0.5167, 0.9062, 0.55, 0.875, 0.55, 0.875, 0.5167, 0.9062, 0.55, 0.9062, 0.55, 0.875, 0.55, 0.875, 0.55, 0.875, 0.5, 0.875, 0.5167, 0.8438, 0.5167, 0.8438, 0.5, 0.875, 0.5167, 0.875, 0.5167, 0.8438, 0.5167, 0.8438, 0.5167, 0.875, 0.5167, 0.875, 0.55, 0.8438, 0.55, 0.8438, 0.5167, 0.875, 0.55, 0.875, 0.55, 0.8438, 0.55, 0.8438, 0.55, 0.8438, 0.5, 0.8438, 0.5167, 0.8125, 0.5167, 0.8125, 0.5, 0.8438, 0.5167, 0.8438, 0.5167, 0.8125, 0.5167, 0.8125, 0.5167, 0.8438, 0.5167, 0.8438, 0.55, 0.8125, 0.55, 0.8125, 0.5167, 0.8438, 0.55, 0.8438, 0.55, 0.8125, 0.55, 0.8125, 0.55, 0.8125, 0.5, 0.8125, 0.5167, 0.7812, 0.5167, 0.7812, 0.5, 0.8125, 0.5167, 0.8125, 0.5167, 0.7813, 0.5167, 0.7812, 0.5167, 0.8125, 0.5167, 0.8125, 0.55, 0.7812, 0.55, 0.7813, 0.5167, 0.8125, 0.55, 0.8125, 0.55, 0.7813, 0.55, 0.7812, 0.55, 0.7812, 0.5, 0.7812, 0.5167, 0.75, 0.5167, 0.75, 0.5, 0.7812, 0.5167, 0.7813, 0.5167, 0.75, 0.5167, 0.75, 0.5167, 0.7813, 0.5167, 0.7812, 0.55, 0.75, 0.55, 0.75, 0.5167, 0.7812, 0.55, 0.7813, 0.55, 0.75, 0.55, 0.75, 0.55, 0.75, 0.5, 0.75, 0.5167, 0.7188, 0.5167, 0.7188, 0.5, 0.75, 0.5167, 0.75, 0.5167, 0.7188, 0.5167, 0.7188, 0.5167, 0.75, 0.5167, 0.75, 0.55, 0.7188, 0.55, 0.7188, 0.5167, 0.75, 0.55, 0.75, 0.55, 0.7188, 0.55, 0.7188, 0.55, 0.7188, 0.5, 0.7188, 0.5167, 0.6875, 0.5167, 0.6875, 0.5, 0.7188, 0.5167, 0.7188, 0.5167, 0.6875, 0.5167, 0.6875, 0.5167, 0.7188, 0.5167, 0.7188, 0.55, 0.6875, 0.55, 0.6875, 0.5167, 0.7188, 0.55, 0.7188, 0.55, 0.6875, 0.55, 0.6875, 0.55, 0.6875, 0.5, 0.6875, 0.5167, 0.6562, 0.5167, 0.6562, 0.5, 0.6875, 0.5167, 0.6875, 0.5167, 0.6562, 0.5167, 0.6562, 0.5167, 0.6875, 0.5167, 0.6875, 0.55, 0.6563, 0.55, 0.6562, 0.5167, 0.6875, 0.55, 0.6875, 0.55, 0.6563, 0.55, 0.6563, 0.55, 0.6562, 0.5, 0.6562, 0.5167, 0.625, 0.5167, 0.625, 0.5, 0.6562, 0.5167, 0.6562, 0.5167, 0.625, 0.5167, 0.625, 0.5167, 0.6562, 0.5167, 0.6563, 0.55, 0.625, 0.55, 0.625, 0.5167, 0.6563, 0.55, 0.6563, 0.55, 0.625, 0.55, 0.625, 0.55, 0.625, 0.5, 0.625, 0.5167, 0.5938, 0.5167, 0.5938, 0.5, 0.625, 0.5167, 0.625, 0.5167, 0.5938, 0.5167, 0.5938, 0.5167, 0.625, 0.5167, 0.625, 0.55, 0.5938, 0.55, 0.5938, 0.5167, 0.625, 0.55, 0.625, 0.55, 0.5938, 0.55, 0.5938, 0.55, 0.5938, 0.5, 0.5938, 0.5167, 0.5625, 0.5167, 0.5625, 0.5, 0.5938, 0.5167, 0.5938, 0.5167, 0.5625, 0.5167, 0.5625, 0.5167, 0.5938, 0.5167, 0.5938, 0.55, 0.5625, 0.55, 0.5625, 0.5167, 0.5938, 0.55, 0.5938, 0.55, 0.5625, 0.55, 0.5625, 0.55, 0.5625, 0.5, 0.5625, 0.5167, 0.5312, 0.5167, 0.5312, 0.5, 0.5625, 0.5167, 0.5625, 0.5167, 0.5312, 0.5167, 0.5312, 0.5167, 0.5625, 0.5167, 0.5625, 0.55, 0.5312, 0.55, 0.5312, 0.5167, 0.5625, 0.55, 0.5625, 0.55, 0.5312, 0.55, 0.5312, 0.55, 0.5312, 0.5, 0.5312, 0.5167, 0.5, 0.5167, 0.5, 0.5, 0.5312, 0.5167, 0.5312, 0.5167, 0.5, 0.5167, 0.5, 0.5167, 0.5312, 0.5167, 0.5312, 0.55, 0.5, 0.55, 0.5, 0.5167, 0.5312, 0.55, 0.5312, 0.55, 0.5, 0.55, 0.5, 0.55, 0.5, 0.5, 0.5, 0.5167, 0.4688, 0.5167, 0.4688, 0.5, 0.5, 0.5167, 0.5, 0.5167, 0.4688, 0.5167, 0.4688, 0.5167, 0.5, 0.5167, 0.5, 0.55, 0.4688, 0.55, 0.4688, 0.5167, 0.5, 0.55, 0.5, 0.55, 0.4688, 0.55, 0.4688, 0.55, 0.4688, 0.5, 0.4688, 0.5167, 0.4375, 0.5167, 0.4375, 0.5, 0.4688, 0.5167, 0.4688, 0.5167, 0.4375, 0.5167, 0.4375, 0.5167, 0.4688, 0.5167, 0.4688, 0.55, 0.4375, 0.55, 0.4375, 0.5167, 0.4688, 0.55, 0.4688, 0.55, 0.4375, 0.55, 0.4375, 0.55, 0.4375, 0.5, 0.4375, 0.5167, 0.4062, 0.5167, 0.4062, 0.5, 0.4375, 0.5167, 0.4375, 0.5167, 0.4062, 0.5167, 0.4062, 0.5167, 0.4375, 0.5167, 0.4375, 0.55, 0.4063, 0.55, 0.4062, 0.5167, 0.4375, 0.55, 0.4375, 0.55, 0.4063, 0.55, 0.4063, 0.55, 0.4062, 0.5, 0.4062, 0.5167, 0.375, 0.5167, 0.375, 0.5, 0.4062, 0.5167, 0.4062, 0.5167, 0.375, 0.5167, 0.375, 0.5167, 0.4062, 0.5167, 0.4063, 0.55, 0.375, 0.55, 0.375, 0.5167, 0.4063, 0.55, 0.4063, 0.55, 0.375, 0.55, 0.375, 0.55, 0.375, 0.5, 0.375, 0.5167, 0.3438, 0.5167, 0.3438, 0.5, 0.375, 0.5167, 0.375, 0.5167, 0.3437, 0.5167, 0.3438, 0.5167, 0.375, 0.5167, 0.375, 0.55, 0.3438, 0.55, 0.3437, 0.5167, 0.375, 0.55, 0.375, 0.55, 0.3437, 0.55, 0.3438, 0.55, 0.3438, 0.5, 0.3438, 0.5167, 0.3125, 0.5167, 0.3125, 0.5, 0.3438, 0.5167, 0.3437, 0.5167, 0.3125, 0.5167, 0.3125, 0.5167, 0.3437, 0.5167, 0.3438, 0.55, 0.3125, 0.55, 0.3125, 0.5167, 0.3438, 0.55, 0.3437, 0.55, 0.3125, 0.55, 0.3125, 0.55, 0.3125, 0.5, 0.3125, 0.5167, 0.2812, 0.5167, 0.2812, 0.5, 0.3125, 0.5167, 0.3125, 0.5167, 0.2812, 0.5167, 0.2812, 0.5167, 0.3125, 0.5167, 0.3125, 0.55, 0.2812, 0.55, 0.2812, 0.5167, 0.3125, 0.55, 0.3125, 0.55, 0.2812, 0.55, 0.2812, 0.55, 0.2812, 0.5, 0.2812, 0.5167, 0.25, 0.5167, 0.25, 0.5, 0.2812, 0.5167, 0.2812, 0.5167, 0.25, 0.5167, 0.25, 0.5167, 0.2812, 0.5167, 0.2812, 0.55, 0.25, 0.55, 0.25, 0.5167, 0.2812, 0.55, 0.2812, 0.55, 0.25, 0.55, 0.25, 0.55, 0.25, 0.5, 0.25, 0.5167, 0.2188, 0.5167, 0.2188, 0.5, 0.25, 0.5167, 0.25, 0.5167, 0.2188, 0.5167, 0.2188, 0.5167, 0.25, 0.5167, 0.25, 0.55, 0.2188, 0.55, 0.2188, 0.5167, 0.25, 0.55, 0.25, 0.55, 0.2188, 0.55, 0.2188, 0.55, 0.2188, 0.5, 0.2188, 0.5167, 0.1875, 0.5167, 0.1875, 0.5, 0.2188, 0.5167, 0.2188, 0.5167, 0.1875, 0.5167, 0.1875, 0.5167, 0.2188, 0.5167, 0.2188, 0.55, 0.1875, 0.55, 0.1875, 0.5167, 0.2188, 0.55, 0.2188, 0.55, 0.1875, 0.55, 0.1875, 0.55, 0.1875, 0.5, 0.1875, 0.5167, 0.1562, 0.5167, 0.1562, 0.5, 0.1875, 0.5167, 0.1875, 0.5167, 0.1562, 0.5167, 0.1562, 0.5167, 0.1875, 0.5167, 0.1875, 0.55, 0.1562, 0.55, 0.1562, 0.5167, 0.1875, 0.55, 0.1875, 0.55, 0.1562, 0.55, 0.1562, 0.55, 0.1562, 0.5, 0.1562, 0.5167, 0.125, 0.5167, 0.125, 0.5, 0.1562, 0.5167, 0.1562, 0.5167, 0.125, 0.5167, 0.125, 0.5167, 0.1562, 0.5167, 0.1562, 0.55, 0.125, 0.55, 0.125, 0.5167, 0.1562, 0.55, 0.1562, 0.55, 0.125, 0.55, 0.125, 0.55, 0.125, 0.5, 0.125, 0.5167, 0.09375, 0.5167, 0.09375, 0.5, 0.125, 0.5167, 0.125, 0.5167, 0.09375, 0.5167, 0.09375, 0.5167, 0.125, 0.5167, 0.125, 0.55, 0.09375, 0.55, 0.09375, 0.5167, 0.125, 0.55, 0.125, 0.55, 0.09375, 0.55, 0.09375, 0.55, 0.09375, 0.5, 0.09375, 0.5167, 0.0625, 0.5167, 0.0625, 0.5, 0.09375, 0.5167, 0.09375, 0.5167, 0.0625, 0.5167, 0.0625, 0.5167, 0.09375, 0.5167, 0.09375, 0.55, 0.0625, 0.55, 0.0625, 0.5167, 0.09375, 0.55, 0.09375, 0.55, 0.0625, 0.55, 0.0625, 0.55, 0.0625, 0.5, 0.0625, 0.5167, 0.03125, 0.5167, 0.03125, 0.5, 0.0625, 0.5167, 0.0625, 0.5167, 0.03125, 0.5167, 0.03125, 0.5167, 0.0625, 0.5167, 0.0625, 0.55, 0.03125, 0.55, 0.03125, 0.5167, 0.0625, 0.55, 0.0625, 0.55, 0.03125, 0.55, 0.03125, 0.55, 0.03125, 0.5, 0.03125, 0.5167, 0.0, 0.5167, 0.0, 0.5, 0.03125, 0.5167, 0.03125, 0.5167, 0.0, 0.5167, 0.0, 0.5167, 0.03125, 0.5167, 0.03125, 0.55, 0.0, 0.55, 0.0, 0.5167, 0.03125, 0.55, 0.03125, 0.55, 0.0, 0.55, 0.0, 0.55, 0.25, 0.4763, 0.2941, 0.4719, 0.2968, 0.4854, 0.25, 0.49, 0.2941, 0.4719, 0.3366, 0.4591, 0.3418, 0.4717, 0.2968, 0.4854, 0.3366, 0.4591, 0.3757, 0.4382, 0.3833, 0.4496, 0.3418, 0.4717, 0.3757, 0.4382, 0.41, 0.41, 0.4197, 0.4197, 0.3833, 0.4496, 0.41, 0.41, 0.4382, 0.3757, 0.4496, 0.3833, 0.4197, 0.4197, 0.4382, 0.3757, 0.4591, 0.3366, 0.4717, 0.3418, 0.4496, 0.3833, 0.4591, 0.3366, 0.4719, 0.2941, 0.4854, 0.2968, 0.4717, 0.3418, 0.4719, 0.2941, 0.4763, 0.25, 0.49, 0.25, 0.4854, 0.2968, 0.4763, 0.25, 0.4719, 0.2059, 0.4854, 0.2032, 0.49, 0.25, 0.4719, 0.2059, 0.4591, 0.1634, 0.4717, 0.1582, 0.4854, 0.2032, 0.4591, 0.1634, 0.4382, 0.1243, 0.4496, 0.1167, 0.4717, 0.1582, 0.4382, 0.1243, 0.41, 0.08998, 0.4197, 0.08029, 0.4496, 0.1167, 0.41, 0.08998, 0.3757, 0.06184, 0.3833, 0.05045, 0.4197, 0.08029, 0.3757, 0.06184, 0.3366, 0.04093, 0.3418, 0.02827, 0.3833, 0.05045, 0.3366, 0.04093, 0.2941, 0.02805, 0.2968, 0.01461, 0.3418, 0.02827, 0.2941, 0.02805, 0.25, 0.0237, 0.25, 0.01, 0.2968, 0.01461, 0.25, 0.0237, 0.2059, 0.02805, 0.2032, 0.01461, 0.25, 0.01, 0.2059, 0.02805, 0.1634, 0.04093, 0.1582, 0.02827, 0.2032, 0.01461, 0.1634, 0.04093, 0.1243, 0.06184, 0.1167, 0.05045, 0.1582, 0.02827, 0.1243, 0.06184, 0.08998, 0.08998, 0.08029, 0.08029, 0.1167, 0.05045, 0.08998, 0.08998, 0.06184, 0.1243, 0.05045, 0.1167, 0.08029, 0.08029, 0.06184, 0.1243, 0.04093, 0.1634, 0.02827, 0.1582, 0.05045, 0.1167, 0.04093, 0.1634, 0.02805, 0.2059, 0.01461, 0.2032, 0.02827, 0.1582, 0.02805, 0.2059, 0.0237, 0.25, 0.01, 0.25, 0.01461, 0.2032, 0.0237, 0.25, 0.02805, 0.2941, 0.01461, 0.2968, 0.01, 0.25, 0.02805, 0.2941, 0.04093, 0.3366, 0.02827, 0.3418, 0.01461, 0.2968, 0.04093, 0.3366, 0.06184, 0.3757, 0.05045, 0.3833, 0.02827, 0.3418, 0.06184, 0.3757, 0.08998, 0.41, 0.08029, 0.4197, 0.05045, 0.3833, 0.08998, 0.41, 0.1243, 0.4382, 0.1167, 0.4496, 0.08029, 0.4197, 0.1243, 0.4382, 0.1634, 0.4591, 0.1582, 0.4717, 0.1167, 0.4496, 0.1634, 0.4591, 0.2059, 0.4719, 0.2032, 0.4854, 0.1582, 0.4717, 0.2059, 0.4719, 0.25, 0.4763, 0.25, 0.49, 0.2032, 0.4854, 0.2721, 0.4741, 0.261, 0.4752, 0.25, 0.4763, 0.239, 0.4752, 0.2279, 0.4741, 0.2169, 0.473, 0.2059, 0.4719, 0.1952, 0.4687, 0.1846, 0.4655, 0.174, 0.4623, 0.1634, 0.4591, 0.1536, 0.4538, 0.1438, 0.4486, 0.1341, 0.4434, 0.1243, 0.4382, 0.1157, 0.4311, 0.1071, 0.4241, 0.09856, 0.4171, 0.08998, 0.41, 0.08295, 0.4014, 0.07591, 0.3929, 0.06888, 0.3843, 0.06184, 0.3757, 0.05661, 0.3659, 0.05139, 0.3562, 0.04616, 0.3464, 0.04093, 0.3366, 0.03771, 0.326, 0.03449, 0.3154, 0.03127, 0.3048, 0.02805, 0.2941, 0.02696, 0.2831, 0.02588, 0.2721, 0.02479, 0.261, 0.0237, 0.25, 0.02479, 0.239, 0.02588, 0.2279, 0.02696, 0.2169, 0.02805, 0.2059, 0.03127, 0.1952, 0.03449, 0.1846, 0.03771, 0.174, 0.04093, 0.1634, 0.04616, 0.1536, 0.05139, 0.1438, 0.05661, 0.1341, 0.06184, 0.1243, 0.06888, 0.1157, 0.1933, 0.1213, 0.1956, 0.1312, 0.1979, 0.141, 0.2002, 0.1509, 0.2024, 0.1608, 0.2047, 0.1707, 0.207, 0.1805, 0.2114, 0.1847, 0.2159, 0.1889, 0.2203, 0.1931, 0.2247, 0.1972, 0.2291, 0.2014, 0.2336, 0.2056, 0.238, 0.2043, 0.2424, 0.2031, 0.2469, 0.2018, 0.2513, 0.2005, 0.2557, 0.1993, 0.2602, 0.198, 0.265, 0.1956, 0.2698, 0.1932, 0.2746, 0.1908, 0.2794, 0.1884, 0.2842, 0.186, 0.289, 0.1836, 0.2917, 0.1777, 0.2943, 0.1719, 0.297, 0.1661, 0.2996, 0.1603, 0.3023, 0.1544, 0.305, 0.1486, 0.4486, 0.1438, 0.4591, 0.1634, 0.4655, 0.1846, 0.4719, 0.2059, 0.473, 0.2169, 0.4741, 0.2279, 0.4752, 0.239, 0.4763, 0.25, 0.4752, 0.261, 0.4741, 0.2721, 0.473, 0.2831, 0.4719, 0.2941, 0.4687, 0.3048, 0.4655, 0.3154, 0.4623, 0.326, 0.4591, 0.3366, 0.4538, 0.3464, 0.4486, 0.3562, 0.4434, 0.3659, 0.4382, 0.3757, 0.4311, 0.3843, 0.4241, 0.3929, 0.4171, 0.4014, 0.41, 0.41, 0.4014, 0.4171, 0.3929, 0.4241, 0.3843, 0.4311, 0.3757, 0.4382, 0.3659, 0.4434, 0.3562, 0.4486, 0.3464, 0.4538, 0.3366, 0.4591, 0.326, 0.4623, 0.3154, 0.4655, 0.3048, 0.4687, 0.2941, 0.4719, 0.2831, 0.473, 0.25, 0.4763, 0.2059, 0.4719, 0.2059, 0.4719, 0.2169, 0.473, 0.2279, 0.4741, 0.239, 0.4752, 0.25, 0.4763, 0.1243, 0.06184, 0.1634, 0.04093, 0.1634, 0.04093, 0.1536, 0.04616, 0.1438, 0.05139, 0.1341, 0.05661, 0.1243, 0.06184, 0.4591, 0.3366, 0.4382, 0.3757, 0.4382, 0.3757, 0.4434, 0.3659, 0.4486, 0.3562, 0.4538, 0.3464, 0.4591, 0.3366, 0.08998, 0.08998, 0.1243, 0.06184, 0.1243, 0.06184, 0.1157, 0.06888, 0.1071, 0.07591, 0.09856, 0.08295, 0.08998, 0.08998, 0.4719, 0.2941, 0.4591, 0.3366, 0.4591, 0.3366, 0.4623, 0.326, 0.4655, 0.3154, 0.4687, 0.3048, 0.4719, 0.2941, 0.06184, 0.1243, 0.08998, 0.08998, 0.08998, 0.08998, 0.08295, 0.09856, 0.07591, 0.1071, 0.06888, 0.1157, 0.06184, 0.1243, 0.4763, 0.25, 0.4719, 0.2941, 0.4719, 0.2941, 0.473, 0.2831, 0.4741, 0.2721, 0.4752, 0.261, 0.4763, 0.25, 0.04093, 0.1634, 0.06184, 0.1243, 0.06184, 0.1243, 0.05661, 0.1341, 0.05139, 0.1438, 0.04616, 0.1536, 0.04093, 0.1634, 0.4719, 0.2059, 0.4763, 0.25, 0.4763, 0.25, 0.4752, 0.239, 0.4741, 0.2279, 0.473, 0.2169, 0.4719, 0.2059, 0.02805, 0.2059, 0.04093, 0.1634, 0.04093, 0.1634, 0.03771, 0.174, 0.03449, 0.1846, 0.03127, 0.1952, 0.02805, 0.2059, 0.4591, 0.1634, 0.4719, 0.2059, 0.4719, 0.2059, 0.4655, 0.1846, 0.4591, 0.1634, 0.0237, 0.25, 0.02805, 0.2059, 0.02805, 0.2059, 0.02696, 0.2169, 0.02588, 0.2279, 0.02479, 0.239, 0.0237, 0.25, 0.4382, 0.1243, 0.4591, 0.1634, 0.4591, 0.1634, 0.4486, 0.1438, 0.4382, 0.1243, 0.02805, 0.2941, 0.0237, 0.25, 0.0237, 0.25, 0.02479, 0.261, 0.02588, 0.2721, 0.02696, 0.2831, 0.02805, 0.2941, 0.41, 0.08998, 0.4382, 0.1243, 0.4382, 0.1243, 0.4241, 0.1071, 0.41, 0.08998, 0.04093, 0.3366, 0.02805, 0.2941, 0.02805, 0.2941, 0.03127, 0.3048, 0.03449, 0.3154, 0.03771, 0.326, 0.04093, 0.3366, 0.3757, 0.06184, 0.41, 0.08998, 0.41, 0.08998, 0.3929, 0.07591, 0.3757, 0.06184, 0.06184, 0.3757, 0.04093, 0.3366, 0.04093, 0.3366, 0.04616, 0.3464, 0.05139, 0.3562, 0.05661, 0.3659, 0.06184, 0.3757, 0.3366, 0.04093, 0.3757, 0.06184, 0.3757, 0.06184, 0.3562, 0.05139, 0.3366, 0.04093, 0.2941, 0.4719, 0.25, 0.4763, 0.25, 0.4763, 0.261, 0.4752, 0.2721, 0.4741, 0.2831, 0.473, 0.2941, 0.4719, 0.08998, 0.41, 0.06184, 0.3757, 0.06184, 0.3757, 0.06888, 0.3843, 0.07591, 0.3929, 0.08295, 0.4014, 0.08998, 0.41, 0.2941, 0.02805, 0.3366, 0.04093, 0.3366, 0.04093, 0.3154, 0.03449, 0.2941, 0.02805, 0.3366, 0.4591, 0.2941, 0.4719, 0.2941, 0.4719, 0.3048, 0.4687, 0.3154, 0.4655, 0.326, 0.4623, 0.3366, 0.4591, 0.1243, 0.4382, 0.08998, 0.41, 0.08998, 0.41, 0.09856, 0.4171, 0.1071, 0.4241, 0.1157, 0.4311, 0.1243, 0.4382, 0.25, 0.0237, 0.2941, 0.02805, 0.2941, 0.02805, 0.2721, 0.02588, 0.25, 0.0237, 0.3757, 0.4382, 0.3366, 0.4591, 0.3366, 0.4591, 0.3464, 0.4538, 0.3562, 0.4486, 0.3659, 0.4434, 0.3757, 0.4382, 0.1634, 0.4591, 0.1243, 0.4382, 0.1243, 0.4382, 0.1341, 0.4434, 0.1438, 0.4486, 0.1536, 0.4538, 0.1634, 0.4591, 0.2059, 0.02805, 0.25, 0.0237, 0.25, 0.0237, 0.239, 0.02479, 0.2279, 0.02588, 0.2169, 0.02696, 0.2059, 0.02805, 0.41, 0.41, 0.3757, 0.4382, 0.3757, 0.4382, 0.3843, 0.4311, 0.3929, 0.4241, 0.4014, 0.4171, 0.41, 0.41, 0.2059, 0.4719, 0.1634, 0.4591, 0.1634, 0.4591, 0.174, 0.4623, 0.1846, 0.4655, 0.1952, 0.4687, 0.2059, 0.4719, 0.1634, 0.04093, 0.2059, 0.02805, 0.2059, 0.02805, 0.1952, 0.03127, 0.1846, 0.03449, 0.174, 0.03771, 0.1634, 0.04093, 0.4486, 0.1438, 0.305, 0.1486, 0.305, 0.1439, 0.305, 0.1393, 0.305, 0.1346, 0.305, 0.1299, 0.305, 0.1252, 0.305, 0.1205, 0.3031, 0.1139, 0.3012, 0.1074, 0.2993, 0.1008, 0.2974, 0.0942, 0.2955, 0.08761, 0.2936, 0.08103, 0.2879, 0.07926, 0.2822, 0.07749, 0.2765, 0.07572, 0.2708, 0.07394, 0.2651, 0.07217, 0.2594, 0.0704, 0.25, 0.07217, 0.2407, 0.07394, 0.2313, 0.07572, 0.2219, 0.07749, 0.2126, 0.07926, 0.2032, 0.08103, 0.2015, 0.08774, 0.1999, 0.09445, 0.1983, 0.1012, 0.1966, 0.1079, 0.195, 0.1146, 0.1933, 0.1213, 0.06888, 0.1157, 0.07591, 0.1071, 0.08295, 0.09856, 0.08998, 0.08998, 0.09856, 0.08295, 0.1071, 0.07591, 0.1157, 0.06888, 0.1243, 0.06184, 0.1341, 0.05661, 0.1438, 0.05139, 0.1536, 0.04616, 0.1634, 0.04093, 0.174, 0.03771, 0.1846, 0.03449, 0.1952, 0.03127, 0.2059, 0.02805, 0.2169, 0.02696, 0.2279, 0.02588, 0.239, 0.02479, 0.25, 0.0237, 0.2721, 0.02588, 0.2941, 0.02805, 0.3154, 0.03449, 0.3366, 0.04093, 0.3562, 0.05139, 0.3757, 0.06184, 0.3929, 0.07591, 0.41, 0.08998, 0.4241, 0.1071, 0.4382, 0.1243, 0.305, 0.1486, 0.3023, 0.1544, 0.3023, 0.1544, 0.305, 0.1486, 0.2557, 0.1993, 0.2513, 0.2005, 0.2513, 0.2005, 0.2557, 0.1993, 0.3023, 0.1544, 0.2996, 0.1603, 0.2996, 0.1603, 0.3023, 0.1544, 0.1933, 0.1213, 0.195, 0.1146, 0.195, 0.1146, 0.1933, 0.1213, 0.2996, 0.1603, 0.297, 0.1661, 0.297, 0.1661, 0.2996, 0.1603, 0.195, 0.1146, 0.1966, 0.1079, 0.1966, 0.1079, 0.195, 0.1146, 0.297, 0.1661, 0.2943, 0.1719, 0.2943, 0.1719, 0.297, 0.1661, 0.1966, 0.1079, 0.1983, 0.1012, 0.1983, 0.1012, 0.1966, 0.1079, 0.2943, 0.1719, 0.2917, 0.1777, 0.2917, 0.1777, 0.2943, 0.1719, 0.1983, 0.1012, 0.1999, 0.09445, 0.1999, 0.09445, 0.1983, 0.1012, 0.289, 0.1836, 0.2842, 0.186, 0.2842, 0.186, 0.289, 0.1836, 0.1999, 0.09445, 0.2015, 0.08774, 0.2015, 0.08774, 0.1999, 0.09445, 0.2842, 0.186, 0.2794, 0.1884, 0.2794, 0.1884, 0.2842, 0.186, 0.2032, 0.08103, 0.2126, 0.07926, 0.2126, 0.07926, 0.2032, 0.08103, 0.2794, 0.1884, 0.2746, 0.1908, 0.2746, 0.1908, 0.2794, 0.1884, 0.2126, 0.07926, 0.2219, 0.07749, 0.2219, 0.07749, 0.2126, 0.07926, 0.2746, 0.1908, 0.2698, 0.1932, 0.2698, 0.1932, 0.2746, 0.1908, 0.2219, 0.07749, 0.2313, 0.07572, 0.2313, 0.07572, 0.2219, 0.07749, 0.2698, 0.1932, 0.265, 0.1956, 0.265, 0.1956, 0.2698, 0.1932, 0.2313, 0.07572, 0.2407, 0.07394, 0.2407, 0.07394, 0.2313, 0.07572, 0.2602, 0.198, 0.2557, 0.1993, 0.2557, 0.1993, 0.2602, 0.198, 0.2407, 0.07394, 0.25, 0.07217, 0.25, 0.07217, 0.2407, 0.07394, 0.2557, 0.1993, 0.2513, 0.2005, 0.2513, 0.2005, 0.2557, 0.1993, 0.2594, 0.0704, 0.2651, 0.07217, 0.2651, 0.07217, 0.2594, 0.0704, 0.2513, 0.2005, 0.2469, 0.2018, 0.2469, 0.2018, 0.2513, 0.2005, 0.2651, 0.07217, 0.2708, 0.07394, 0.2708, 0.07394, 0.2651, 0.07217, 0.2469, 0.2018, 0.2424, 0.2031, 0.2424, 0.2031, 0.2469, 0.2018, 0.2708, 0.07394, 0.2765, 0.07572, 0.2765, 0.07572, 0.2708, 0.07394, 0.2424, 0.2031, 0.238, 0.2043, 0.238, 0.2043, 0.2424, 0.2031, 0.2765, 0.07572, 0.2822, 0.07749, 0.2822, 0.07749, 0.2765, 0.07572, 0.2336, 0.2056, 0.2291, 0.2014, 0.2291, 0.2014, 0.2336, 0.2056, 0.2822, 0.07749, 0.2879, 0.07926, 0.2879, 0.07926, 0.2822, 0.07749, 0.2291, 0.2014, 0.2247, 0.1972, 0.2247, 0.1972, 0.2291, 0.2014, 0.2936, 0.08103, 0.2955, 0.08761, 0.2955, 0.08761, 0.2936, 0.08103, 0.25, 0.07217, 0.2594, 0.0704, 0.2594, 0.0704, 0.25, 0.07217, 0.2247, 0.1972, 0.2203, 0.1931, 0.2203, 0.1931, 0.2247, 0.1972, 0.2955, 0.08761, 0.2974, 0.0942, 0.2974, 0.0942, 0.2955, 0.08761, 0.2879, 0.07926, 0.2936, 0.08103, 0.2936, 0.08103, 0.2879, 0.07926, 0.2015, 0.08774, 0.2032, 0.08103, 0.2032, 0.08103, 0.2015, 0.08774, 0.2203, 0.1931, 0.2159, 0.1889, 0.2159, 0.1889, 0.2203, 0.1931, 0.2974, 0.0942, 0.2993, 0.1008, 0.2993, 0.1008, 0.2974, 0.0942, 0.3031, 0.1139, 0.305, 0.1205, 0.305, 0.1205, 0.3031, 0.1139, 0.2159, 0.1889, 0.2114, 0.1847, 0.2114, 0.1847, 0.2159, 0.1889, 0.2993, 0.1008, 0.3012, 0.1074, 0.3012, 0.1074, 0.2993, 0.1008, 0.305, 0.1439, 0.305, 0.1486, 0.305, 0.1486, 0.305, 0.1439, 0.207, 0.1805, 0.2047, 0.1707, 0.2047, 0.1707, 0.207, 0.1805, 0.3012, 0.1074, 0.3031, 0.1139, 0.3031, 0.1139, 0.3012, 0.1074, 0.2917, 0.1777, 0.289, 0.1836, 0.289, 0.1836, 0.2917, 0.1777, 0.2047, 0.1707, 0.2024, 0.1608, 0.2024, 0.1608, 0.2047, 0.1707, 0.305, 0.1205, 0.305, 0.1252, 0.305, 0.1252, 0.305, 0.1205, 0.265, 0.1956, 0.2602, 0.198, 0.2602, 0.198, 0.265, 0.1956, 0.2024, 0.1608, 0.2002, 0.1509, 0.2002, 0.1509, 0.2024, 0.1608, 0.305, 0.1252, 0.305, 0.1299, 0.305, 0.1299, 0.305, 0.1252, 0.238, 0.2043, 0.2336, 0.2056, 0.2336, 0.2056, 0.238, 0.2043, 0.2002, 0.1509, 0.1979, 0.141, 0.1979, 0.141, 0.2002, 0.1509, 0.305, 0.1299, 0.305, 0.1346, 0.305, 0.1346, 0.305, 0.1299, 0.2114, 0.1847, 0.207, 0.1805, 0.207, 0.1805, 0.2114, 0.1847, 0.1979, 0.141, 0.1956, 0.1312, 0.1956, 0.1312, 0.1979, 0.141, 0.305, 0.1346, 0.305, 0.1393, 0.305, 0.1393, 0.305, 0.1346, 0.1956, 0.1312, 0.1933, 0.1213, 0.1933, 0.1213, 0.1956, 0.1312, 0.305, 0.1393, 0.305, 0.1439, 0.305, 0.1439, 0.305, 0.1393, 0.2032, 0.08103, 0.2126, 0.07926, 0.2219, 0.07749, 0.2313, 0.07572, 0.2407, 0.07394, 0.25, 0.07217, 0.2594, 0.0704, 0.2651, 0.07217, 0.2708, 0.07394, 0.2765, 0.07572, 0.2822, 0.07749, 0.2879, 0.07926, 0.2936, 0.08103, 0.2955, 0.08761, 0.2974, 0.0942, 0.2993, 0.1008, 0.3012, 0.1074, 0.3031, 0.1139, 0.305, 0.1205, 0.305, 0.1252, 0.305, 0.1299, 0.305, 0.1346, 0.305, 0.1393, 0.305, 0.1439, 0.305, 0.1486, 0.3023, 0.1544, 0.2996, 0.1603, 0.297, 0.1661, 0.2943, 0.1719, 0.2917, 0.1777, 0.289, 0.1836, 0.2842, 0.186, 0.2794, 0.1884, 0.2746, 0.1908, 0.2698, 0.1932, 0.265, 0.1956, 0.2602, 0.198, 0.2557, 0.1993, 0.2513, 0.2005, 0.2469, 0.2018, 0.2424, 0.2031, 0.238, 0.2043, 0.2336, 0.2056, 0.2291, 0.2014, 0.2247, 0.1972, 0.2203, 0.1931, 0.2159, 0.1889, 0.2114, 0.1847, 0.207, 0.1805, 0.2047, 0.1707, 0.2024, 0.1608, 0.2002, 0.1509, 0.1979, 0.141, 0.1956, 0.1312, 0.1933, 0.1213, 0.195, 0.1146, 0.1966, 0.1079, 0.1983, 0.1012, 0.1999, 0.09445, 0.2015, 0.08774, 0.2594, 0.0704, 0.2651, 0.07217, 0.2651, 0.07217, 0.2594, 0.0704, 0.2513, 0.2005, 0.2469, 0.2018, 0.2469, 0.2018, 0.2513, 0.2005, 0.2651, 0.07217, 0.2708, 0.07394, 0.2708, 0.07394, 0.2651, 0.07217, 0.2469, 0.2018, 0.2424, 0.2031, 0.2424, 0.2031, 0.2469, 0.2018, 0.2708, 0.07394, 0.2765, 0.07572, 0.2765, 0.07572, 0.2708, 0.07394, 0.2424, 0.2031, 0.238, 0.2043, 0.238, 0.2043, 0.2424, 0.2031, 0.2765, 0.07572, 0.2822, 0.07749, 0.2822, 0.07749, 0.2765, 0.07572, 0.2336, 0.2056, 0.2291, 0.2014, 0.2291, 0.2014, 0.2336, 0.2056, 0.2822, 0.07749, 0.2879, 0.07926, 0.2879, 0.07926, 0.2822, 0.07749, 0.2291, 0.2014, 0.2247, 0.1972, 0.2247, 0.1972, 0.2291, 0.2014, 0.2936, 0.08103, 0.2955, 0.08761, 0.2955, 0.08761, 0.2936, 0.08103, 0.2247, 0.1972, 0.2203, 0.1931, 0.2203, 0.1931, 0.2247, 0.1972, 0.2955, 0.08761, 0.2974, 0.0942, 0.2974, 0.0942, 0.2955, 0.08761, 0.2015, 0.08774, 0.2032, 0.08103, 0.2032, 0.08103, 0.2015, 0.08774, 0.2203, 0.1931, 0.2159, 0.1889, 0.2159, 0.1889, 0.2203, 0.1931, 0.2974, 0.0942, 0.2993, 0.1008, 0.2993, 0.1008, 0.2974, 0.0942, 0.25, 0.07217, 0.2594, 0.0704, 0.2594, 0.0704, 0.25, 0.07217, 0.2159, 0.1889, 0.2114, 0.1847, 0.2114, 0.1847, 0.2159, 0.1889, 0.2993, 0.1008, 0.3012, 0.1074, 0.3012, 0.1074, 0.2993, 0.1008, 0.2879, 0.07926, 0.2936, 0.08103, 0.2936, 0.08103, 0.2879, 0.07926, 0.207, 0.1805, 0.2047, 0.1707, 0.2047, 0.1707, 0.207, 0.1805, 0.3012, 0.1074, 0.3031, 0.1139, 0.3031, 0.1139, 0.3012, 0.1074, 0.3031, 0.1139, 0.305, 0.1205, 0.305, 0.1205, 0.3031, 0.1139, 0.2047, 0.1707, 0.2024, 0.1608, 0.2024, 0.1608, 0.2047, 0.1707, 0.305, 0.1205, 0.305, 0.1252, 0.305, 0.1252, 0.305, 0.1205, 0.305, 0.1439, 0.305, 0.1486, 0.305, 0.1486, 0.305, 0.1439, 0.2024, 0.1608, 0.2002, 0.1509, 0.2002, 0.1509, 0.2024, 0.1608, 0.305, 0.1252, 0.305, 0.1299, 0.305, 0.1299, 0.305, 0.1252, 0.2917, 0.1777, 0.289, 0.1836, 0.289, 0.1836, 0.2917, 0.1777, 0.2002, 0.1509, 0.1979, 0.141, 0.1979, 0.141, 0.2002, 0.1509, 0.305, 0.1299, 0.305, 0.1346, 0.305, 0.1346, 0.305, 0.1299, 0.265, 0.1956, 0.2602, 0.198, 0.2602, 0.198, 0.265, 0.1956, 0.1979, 0.141, 0.1956, 0.1312, 0.1956, 0.1312, 0.1979, 0.141, 0.305, 0.1346, 0.305, 0.1393, 0.305, 0.1393, 0.305, 0.1346, 0.238, 0.2043, 0.2336, 0.2056, 0.2336, 0.2056, 0.238, 0.2043, 0.305, 0.1393, 0.305, 0.1439, 0.305, 0.1439, 0.305, 0.1393, 0.2114, 0.1847, 0.207, 0.1805, 0.207, 0.1805, 0.2114, 0.1847, 0.305, 0.1486, 0.3023, 0.1544, 0.3023, 0.1544, 0.305, 0.1486, 0.1956, 0.1312, 0.1933, 0.1213, 0.1933, 0.1213, 0.1956, 0.1312, 0.3023, 0.1544, 0.2996, 0.1603, 0.2996, 0.1603, 0.3023, 0.1544, 0.1933, 0.1213, 0.195, 0.1146, 0.195, 0.1146, 0.1933, 0.1213, 0.2996, 0.1603, 0.297, 0.1661, 0.297, 0.1661, 0.2996, 0.1603, 0.195, 0.1146, 0.1966, 0.1079, 0.1966, 0.1079, 0.195, 0.1146, 0.297, 0.1661, 0.2943, 0.1719, 0.2943, 0.1719, 0.297, 0.1661, 0.1966, 0.1079, 0.1983, 0.1012, 0.1983, 0.1012, 0.1966, 0.1079, 0.2943, 0.1719, 0.2917, 0.1777, 0.2917, 0.1777, 0.2943, 0.1719, 0.1983, 0.1012, 0.1999, 0.09445, 0.1999, 0.09445, 0.1983, 0.1012, 0.289, 0.1836, 0.2842, 0.186, 0.2842, 0.186, 0.289, 0.1836, 0.1999, 0.09445, 0.2015, 0.08774, 0.2015, 0.08774, 0.1999, 0.09445, 0.2842, 0.186, 0.2794, 0.1884, 0.2794, 0.1884, 0.2842, 0.186, 0.2032, 0.08103, 0.2126, 0.07926, 0.2126, 0.07926, 0.2032, 0.08103, 0.2794, 0.1884, 0.2746, 0.1908, 0.2746, 0.1908, 0.2794, 0.1884, 0.2126, 0.07926, 0.2219, 0.07749, 0.2219, 0.07749, 0.2126, 0.07926, 0.2746, 0.1908, 0.2698, 0.1932, 0.2698, 0.1932, 0.2746, 0.1908, 0.2219, 0.07749, 0.2313, 0.07572, 0.2313, 0.07572, 0.2219, 0.07749, 0.2698, 0.1932, 0.265, 0.1956, 0.265, 0.1956, 0.2698, 0.1932, 0.2313, 0.07572, 0.2407, 0.07394, 0.2407, 0.07394, 0.2313, 0.07572, 0.2602, 0.198, 0.2557, 0.1993, 0.2557, 0.1993, 0.2602, 0.198, 0.2407, 0.07394, 0.25, 0.07217, 0.25, 0.07217, 0.2407, 0.07394])
me_cylinder.materials.append(mat_barrel)
me_cylinder.materials.append(mat_ring)
me_cylinder.materials.append(mat_cap)
me_cylinder.use_remesh_fix_poles = True
me_cylinder.use_remesh_preserve_attributes = False
me_cylinder.update()

# ---- objects
ob_cylinder = bpy.data.objects.new('Cylinder', me_cylinder)

# ---- transforms, parenting, visibility, modifiers, constraints
ob_cylinder.location = (1.397e-08, -2.608e-08, 0.0)

# ---- collection membership
col_collection.objects.link(ob_cylinder)

# ---- scene / render settings (as saved in the file)
scene.frame_start = 1; scene.frame_end = 250; scene.frame_set(29)
scene.render.engine = 'BLENDER_EEVEE_NEXT'
scene.cycles.use_denoising = False
scene.cycles.samples = 128
scene.cycles.sampling_pattern = 'TABULATED_SOBOL'
scene.cycles.use_adaptive_sampling = False
scene.cycles.use_light_tree = False
scene.view_settings.view_transform = 'Filmic'
bpy.context.view_layer.update()

# ---- added for rendering (the .blend has no active camera and no usable light): camera, sun
cam_auto = bpy.data.cameras.new('AutoCamera')
cam_auto.lens = 50.0
cam_auto.sensor_width = 36.0
cam_auto.clip_end = 1000.0
ob_auto_camera = bpy.data.objects.new('AutoCamera', cam_auto)
scene.collection.objects.link(ob_auto_camera)
ob_auto_camera.location = (2.85481, -3.42577, 3.28384)
ob_auto_camera.rotation_euler = (1.09748, -7.21219e-08, 0.694738)
scene.camera = ob_auto_camera
light_auto_sun = bpy.data.lights.new('AutoSun', 'SUN')
light_auto_sun.energy = 3.0
light_auto_sun.angle = 0.0523599
ob_auto_sun = bpy.data.objects.new('AutoSun', light_auto_sun)
scene.collection.objects.link(ob_auto_sun)
ob_auto_sun.rotation_euler = (0.872665, 0.174533, 0.523599)
bpy.context.view_layer.update()
